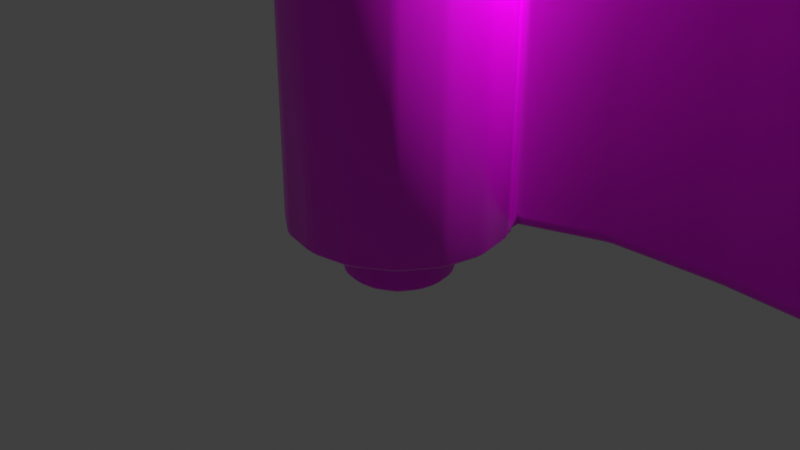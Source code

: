# Source: Scroll.blend  (saved by Blender 2.81.16; exported with 4.5.12 LTS)
import bpy
from mathutils import Matrix  # noqa: F401  (used for matrix-valued properties, if any)

bpy.ops.wm.read_factory_settings(use_empty=True)
scene = bpy.context.scene
scene.name = 'Scene'

# ---- collections
col_collection = bpy.data.collections.new('Collection'); scene.collection.children.link(col_collection)

# ---- images (referenced by path relative to the original .blend; pixels are not part of the script)
import os
ASSET_DIR = os.environ.get("B2B_ASSET_DIR", "")  # directory of the original .blend (textures are referenced by path, not embedded)
HERE = os.path.dirname(os.path.abspath(__file__))  # packed textures are extracted next to this script under _unpacked/

def load_image(name, relpath, width, height, colorspace="sRGB"):
    """Load a texture the original file referenced (path relative to the .blend, or extracted next to this script)."""
    p = next((c for c in (os.path.join(HERE, relpath), os.path.join(ASSET_DIR, relpath)) if relpath and os.path.exists(c)), "")
    if p:
        img = bpy.data.images.load(p, check_existing=True)
        img.name = name
    else:  # same state as the original file: an image datablock whose file is absent (Cycles renders it pink)
        img = bpy.data.images.new(name, width, height)
        img.source = "FILE"
        img.filepath = "//" + (relpath or name)
    img.colorspace_settings.name = colorspace
    return img
img_yellow_makimono_map02_jpg = load_image('Yellow_Makimono_Map02.jpg', 'Yellow_Makimono_Map02.jpg', 1024, 1024, 'sRGB')
img_yellow_makimono_map03_png = load_image('Yellow_Makimono_Map03.png', 'Yellow_Makimono_Map03.png', 1024, 1024, 'sRGB')
img_yellow_makimono_map01_png = load_image('Yellow_Makimono_Map01.png', 'Yellow_Makimono_Map01.png', 1024, 1024, 'sRGB')

# ---- materials (node trees are filled in below, after node groups)
mat_material = bpy.data.materials.new('Material')
mat_material.alpha_threshold = 0.0
mat_material.use_transparent_shadow = False
mat_material.line_color = (0.0, 0.0, 0.0, 1.0)
mat_material_001 = bpy.data.materials.new('Material.001')
mat_material_001.use_transparent_shadow = False
mat_material_002 = bpy.data.materials.new('Material.002')
mat_material_002.use_transparent_shadow = False

# ---- material node trees
mat_material.use_nodes = True; mat_material.node_tree.nodes.clear()
_N = mat_material.node_tree.nodes; _L = mat_material.node_tree.links
n0 = _N.new('ShaderNodeOutputMaterial'); n0.name = 'Material Output'; n0.location = (300, 300)
n1 = _N.new('ShaderNodeBsdfPrincipled'); n1.name = 'Principled BSDF'; n1.location = (10, 300)
n1.distribution = 'GGX'
n1.subsurface_method = 'BURLEY'
n1.inputs[2].default_value = 0.4
n1.inputs[3].default_value = 1.45
n1.inputs[27].default_value = (0.0, 0.0, 0.0, 1.0)
n1.inputs[28].default_value = 1.0
n2 = _N.new('ShaderNodeTexImage'); n2.name = 'Image Texture'; n2.location = (-280, 280)
n2.image = img_yellow_makimono_map02_jpg
_L.new(n1.outputs[0], n0.inputs[0])
_L.new(n2.outputs[0], n1.inputs[0])
n0.is_active_output = True
mat_material_001.use_nodes = True; mat_material_001.node_tree.nodes.clear()
_N = mat_material_001.node_tree.nodes; _L = mat_material_001.node_tree.links
n0 = _N.new('ShaderNodeOutputMaterial'); n0.name = 'Material Output'; n0.location = (300, 300)
n1 = _N.new('ShaderNodeBsdfPrincipled'); n1.name = 'Principled BSDF'; n1.location = (10, 300)
n1.distribution = 'GGX'
n1.subsurface_method = 'BURLEY'
n1.inputs[3].default_value = 1.45
n1.inputs[27].default_value = (0.0, 0.0, 0.0, 1.0)
n1.inputs[28].default_value = 1.0
n2 = _N.new('ShaderNodeTexImage'); n2.name = 'Image Texture'; n2.location = (-280, 280)
n2.image = img_yellow_makimono_map03_png
_L.new(n1.outputs[0], n0.inputs[0])
_L.new(n2.outputs[0], n1.inputs[0])
n0.is_active_output = True
mat_material_002.use_nodes = True; mat_material_002.node_tree.nodes.clear()
_N = mat_material_002.node_tree.nodes; _L = mat_material_002.node_tree.links
n0 = _N.new('ShaderNodeOutputMaterial'); n0.name = 'Material Output'; n0.location = (300, 300)
n1 = _N.new('ShaderNodeBsdfPrincipled'); n1.name = 'Principled BSDF'; n1.location = (10, 300)
n1.distribution = 'GGX'
n1.subsurface_method = 'BURLEY'
n1.inputs[3].default_value = 1.45
n1.inputs[27].default_value = (0.0, 0.0, 0.0, 1.0)
n1.inputs[28].default_value = 1.0
n2 = _N.new('ShaderNodeTexImage'); n2.name = 'Image Texture'; n2.location = (-280, 280)
n2.image = img_yellow_makimono_map01_png
_L.new(n1.outputs[0], n0.inputs[0])
_L.new(n2.outputs[0], n1.inputs[0])
n0.is_active_output = True

# ---- world
world_world = bpy.data.worlds.new('World'); scene.world = world_world
world_world.use_nodes = True; world_world.node_tree.nodes.clear()
_N = world_world.node_tree.nodes; _L = world_world.node_tree.links
n0 = _N.new('ShaderNodeOutputWorld'); n0.name = 'World Output'; n0.location = (300, 300)
n1 = _N.new('ShaderNodeBackground'); n1.name = 'Background'; n1.location = (10, 300)
n1.inputs[0].default_value = (0.05088, 0.05088, 0.05088, 1.0)
_L.new(n1.outputs[0], n0.inputs[0])
n0.is_active_output = True
world_world.color = (0.05088, 0.05088, 0.05088)
world_world.use_sun_shadow = False
world_world.sun_shadow_jitter_overblur = 0.0

# ---- cameras
cam_camera = bpy.data.cameras.new('Camera')
cam_camera.clip_end = 100.0
cam_camera.ortho_scale = 7.314

# ---- lights
light_light = bpy.data.lights.new('Light', 'POINT')
light_light.transmission_factor = 0.0
light_light.energy = 1000.0
light_light.shadow_soft_size = 0.1
light_light.shadow_maximum_resolution = 0.006
light_light.use_absolute_resolution = True

# ---- meshes
me_cube = bpy.data.meshes.new('Cube')
me_cube.from_pydata([(0.786, 0.04605, 0.0), (0.786, -0.04605, 0.0), (0.8799, -0.04605, 0.0), (0.8799, 0.04605, 0.0), (0.6547, 0.5896, 0.0), (0.5896, 0.6547, 0.0), (0.5623, 0.5623, 0.0), (-0.04605, -1.106, 0.0), (-0.04517, -1.154, 0.04605), (0.04517, -1.154, 0.04605), (0.04605, -1.106, 0.0), (0.5896, -0.6547, 0.0), (0.6547, -0.5896, 0.0), (0.5623, -0.5623, 0.0), (-0.04605, 0.786, 0.0), (0.04605, 0.786, 0.0), (0.04605, 0.8799, 0.0), (-0.04605, 0.8799, 0.0), (-0.5896, 0.6547, 0.0), (-0.6547, 0.5896, 0.0), (-0.5623, 0.5623, 0.0), (-0.786, -0.04605, 0.0), (-0.786, 0.04605, 0.0), (-0.8799, 0.04605, 0.0), (-0.8799, -0.04605, 0.0), (-0.6547, -0.5896, 0.0), (-0.5896, -0.6547, 0.0), (-0.5623, -0.5623, 0.0), (0.04605, -0.04605, -0.5452), (0.04605, 0.04605, -0.5452), (-0.04605, 0.04605, -0.5452), (-0.04605, -0.04605, -0.5452), (-0.7386, -0.2844, 0.0), (-0.8305, -0.2942, 0.0), (-0.7953, -0.3793, 0.0), (-0.6742, -0.3948, 0.0), (-0.2844, 0.7386, 0.0), (-0.2942, 0.8305, 0.0), (-0.3793, 0.7953, 0.0), (-0.3948, 0.6742, 0.0), (0.5252, -0.04605, -0.5452), (0.5723, -0.04517, -0.4991), (0.5723, 0.04517, -0.4991), (0.5252, 0.04605, -0.5452), (-0.6742, 0.3948, 0.0), (-0.7953, 0.3793, 0.0), (-0.8305, 0.2942, 0.0), (-0.7386, 0.2844, 0.0), (-0.04605, -0.5252, -0.5452), (-0.04517, -0.5723, -0.4991), (0.04517, -0.5723, -0.4991), (0.04605, -0.5252, -0.5452), (-0.3948, -0.6742, 0.0), (-0.3793, -0.7953, 0.0), (-0.2942, -0.8305, 0.0), (-0.2844, -0.7386, 0.0), (0.6742, -0.3948, 0.0), (0.7953, -0.3793, 0.0), (0.8305, -0.2942, 0.0), (0.7386, -0.2844, 0.0), (-0.5252, -0.04605, -0.5452), (-0.5252, 0.04605, -0.5452), (-0.5723, 0.04517, -0.4991), (-0.5723, -0.04517, -0.4991), (0.2844, -0.7386, 0.0), (0.2942, -0.8305, 0.0), (0.3793, -0.7953, 0.0), (0.3948, -0.6742, 0.0), (0.3948, 0.6742, 0.0), (0.3793, 0.7953, 0.0), (0.2942, 0.8305, 0.0), (0.2844, 0.7386, 0.0), (-0.04605, 0.5252, -0.5452), (0.04605, 0.5252, -0.5452), (0.04517, 0.5723, -0.4991), (-0.04517, 0.5723, -0.4991), (0.7386, 0.2844, 0.0), (0.8305, 0.2942, 0.0), (0.7953, 0.3793, 0.0), (0.6742, 0.3948, 0.0), (0.4366, -0.3727, -0.4991), (0.3778, -0.3778, -0.5452), (0.3727, -0.4366, -0.4991), (-0.4366, -0.3727, -0.4991), (-0.3727, -0.4366, -0.4991), (-0.3778, -0.3778, -0.5452), (-0.3727, 0.4366, -0.4991), (-0.4366, 0.3727, -0.4991), (-0.3778, 0.3778, -0.5452), (0.4366, 0.3727, -0.4991), (0.3727, 0.4366, -0.4991), (0.3778, 0.3778, -0.5452), (0.786, 0.04605, 5.0), (0.8799, 0.04605, 5.0), (0.8799, -0.04605, 5.0), (0.786, -0.04605, 5.0), (0.6547, 0.5896, 5.0), (0.5623, 0.5623, 5.0), (0.5896, 0.6547, 5.0), (-0.04605, -1.106, 5.0), (0.04605, -1.106, 5.0), (0.04517, -1.154, 4.954), (-0.04517, -1.154, 4.954), (0.5896, -0.6547, 5.0), (0.5623, -0.5623, 5.0), (0.6547, -0.5896, 5.0), (-0.04605, 0.786, 5.0), (-0.04605, 0.8799, 5.0), (0.04605, 0.8799, 5.0), (0.04605, 0.786, 5.0), (-0.5896, 0.6547, 5.0), (-0.5623, 0.5623, 5.0), (-0.6547, 0.5896, 5.0), (-0.786, -0.04605, 5.0), (-0.8799, -0.04605, 5.0), (-0.8799, 0.04605, 5.0), (-0.786, 0.04605, 5.0), (-0.6547, -0.5896, 5.0), (-0.5623, -0.5623, 5.0), (-0.5896, -0.6547, 5.0), (0.04605, -0.04605, 5.545), (-0.04605, -0.04605, 5.545), (-0.04605, 0.04605, 5.545), (0.04605, 0.04605, 5.545), (-0.7386, -0.2844, 5.0), (-0.6742, -0.3948, 5.0), (-0.7953, -0.3793, 5.0), (-0.8305, -0.2942, 5.0), (-0.2844, 0.7386, 5.0), (-0.3948, 0.6742, 5.0), (-0.3793, 0.7953, 5.0), (-0.2942, 0.8305, 5.0), (0.5252, -0.04605, 5.545), (0.5252, 0.04605, 5.545), (0.5723, 0.04517, 5.499), (0.5723, -0.04517, 5.499), (-0.6742, 0.3948, 5.0), (-0.7386, 0.2844, 5.0), (-0.8305, 0.2942, 5.0), (-0.7953, 0.3793, 5.0), (-0.04605, -0.5252, 5.545), (0.04605, -0.5252, 5.545), (0.04517, -0.5723, 5.499), (-0.04517, -0.5723, 5.499), (-0.3948, -0.6742, 5.0), (-0.2844, -0.7386, 5.0), (-0.2942, -0.8305, 5.0), (-0.3793, -0.7953, 5.0), (0.6742, -0.3948, 5.0), (0.7386, -0.2844, 5.0), (0.8305, -0.2942, 5.0), (0.7953, -0.3793, 5.0), (-0.5252, -0.04605, 5.545), (-0.5723, -0.04517, 5.499), (-0.5723, 0.04517, 5.499), (-0.5252, 0.04605, 5.545), (0.2844, -0.7386, 5.0), (0.3948, -0.6742, 5.0), (0.3793, -0.7953, 5.0), (0.2942, -0.8305, 5.0), (0.3948, 0.6742, 5.0), (0.2844, 0.7386, 5.0), (0.2942, 0.8305, 5.0), (0.3793, 0.7953, 5.0), (-0.04605, 0.5252, 5.545), (-0.04517, 0.5723, 5.499), (0.04517, 0.5723, 5.499), (0.04605, 0.5252, 5.545), (0.7386, 0.2844, 5.0), (0.6742, 0.3948, 5.0), (0.7953, 0.3793, 5.0), (0.8305, 0.2942, 5.0), (0.4366, -0.3727, 5.499), (0.3727, -0.4366, 5.499), (0.3778, -0.3778, 5.545), (-0.4366, -0.3727, 5.499), (-0.3778, -0.3778, 5.545), (-0.3727, -0.4366, 5.499), (-0.3727, 0.4366, 5.499), (-0.3778, 0.3778, 5.545), (-0.4366, 0.3727, 5.499), (0.4366, 0.3727, 5.499), (0.3778, 0.3778, 5.545), (0.3727, 0.4366, 5.499), (-1.005, -0.466, 0.0), (-1.04, -0.3809, 0.0), (-1.083, -0.3997, 0.04605), (-1.048, -0.4832, 0.04605), (-0.8149, -0.7498, 0.0), (-0.8476, -0.7838, 0.04605), (-0.7838, -0.8476, 0.04605), (-0.7498, -0.8149, 0.0), (-0.466, 1.005, 0.0), (-0.3809, 1.04, 0.0), (-0.3997, 1.083, 0.04605), (-0.4832, 1.048, 0.04605), (-0.7498, 0.8149, 0.0), (-0.7838, 0.8476, 0.04605), (-0.8476, 0.7838, 0.04605), (-0.8149, 0.7498, 0.0), (-1.04, 0.3809, 0.0), (-1.005, 0.466, 0.0), (-1.048, 0.4832, 0.04605), (-1.083, 0.3997, 0.04605), (-1.106, 0.04605, 0.0), (-1.154, 0.04517, 0.04605), (-1.154, -0.04517, 0.04605), (-1.106, -0.04605, 0.0), (-0.3809, -1.04, 0.0), (-0.466, -1.005, 0.0), (-0.4832, -1.048, 0.04605), (-0.3997, -1.083, 0.04605), (0.04605, -0.786, 0.0), (-0.04605, -0.786, 0.0), (-0.04605, -0.8799, 0.0), (0.04605, -0.8799, 0.0), (1.04, -0.3809, 0.0), (1.005, -0.466, 0.0), (1.048, -0.4832, 0.04605), (1.083, -0.3997, 0.04605), (1.106, -0.04605, 0.0), (1.154, -0.04517, 0.04605), (1.154, 0.04517, 0.04605), (1.106, 0.04605, 0.0), (0.466, -1.005, 0.0), (0.3809, -1.04, 0.0), (0.3997, -1.083, 0.04605), (0.4832, -1.048, 0.04605), (0.7498, -0.8149, 0.0), (0.7838, -0.8476, 0.04605), (0.8476, -0.7838, 0.04605), (0.8149, -0.7498, 0.0), (0.6324, 0.9971, 0.1599), (0.5499, 1.007, 0.1387), (0.599, 0.9725, 0.06805), (0.6906, 0.9682, 0.1138), (0.04605, 1.106, 0.0), (0.04517, 1.154, 0.04605), (-0.04517, 1.154, 0.04605), (-0.04605, 1.106, 0.0), (1.172, 0.6116, 0.2256), (1.109, 0.588, 0.2878), (1.193, 0.6236, 0.3177), (0.83, 0.8725, 0.114), (0.7841, 0.8481, 0.06799), (0.8504, 0.7858, 0.06799), (0.8999, 0.7972, 0.114), (-1.005, -0.466, 5.0), (-1.048, -0.4832, 4.954), (-1.083, -0.3997, 4.954), (-1.04, -0.3809, 5.0), (-0.8149, -0.7498, 5.0), (-0.7498, -0.8149, 5.0), (-0.7838, -0.8476, 4.954), (-0.8476, -0.7838, 4.954), (-0.466, 1.005, 5.0), (-0.4832, 1.048, 4.954), (-0.3997, 1.083, 4.954), (-0.3809, 1.04, 5.0), (-0.7498, 0.8149, 5.0), (-0.8149, 0.7498, 5.0), (-0.8476, 0.7838, 4.954), (-0.7838, 0.8476, 4.954), (-1.04, 0.3809, 5.0), (-1.083, 0.3997, 4.954), (-1.048, 0.4832, 4.954), (-1.005, 0.466, 5.0), (-1.106, 0.04605, 5.0), (-1.106, -0.04605, 5.0), (-1.154, -0.04517, 4.954), (-1.154, 0.04517, 4.954), (-0.3809, -1.04, 5.0), (-0.3997, -1.083, 4.954), (-0.4832, -1.048, 4.954), (-0.466, -1.005, 5.0), (0.04605, -0.786, 5.0), (0.04605, -0.8799, 5.0), (-0.04605, -0.8799, 5.0), (-0.04605, -0.786, 5.0), (1.04, -0.3809, 5.0), (1.083, -0.3997, 4.954), (1.048, -0.4832, 4.954), (1.005, -0.466, 5.0), (1.106, -0.04605, 5.0), (1.106, 0.04605, 5.0), (1.154, 0.04517, 4.954), (1.154, -0.04517, 4.954), (0.466, -1.005, 5.0), (0.4832, -1.048, 4.954), (0.3997, -1.083, 4.954), (0.3809, -1.04, 5.0), (0.7498, -0.8149, 5.0), (0.8149, -0.7498, 5.0), (0.8476, -0.7838, 4.954), (0.7838, -0.8476, 4.954), (0.6324, 0.9971, 4.84), (0.6906, 0.9682, 4.886), (0.599, 0.9725, 4.932), (0.5499, 1.007, 4.861), (0.04605, 1.106, 5.0), (-0.04605, 1.106, 5.0), (-0.04517, 1.154, 4.954), (0.04517, 1.154, 4.954), (1.172, 0.6118, 4.77), (1.193, 0.6236, 4.678), (1.109, 0.588, 4.708), (0.83, 0.8725, 4.886), (0.8999, 0.7972, 4.886), (0.8504, 0.7858, 4.932), (0.7841, 0.8481, 4.932), (0.2039, -0.04605, -0.5452), (0.2961, -0.04605, -0.5452), (0.2961, 0.04605, -0.5452), (0.2039, 0.04605, -0.5452), (-0.04605, 0.2039, -0.5452), (0.04605, 0.2039, -0.5452), (0.04605, 0.2961, -0.5452), (-0.04605, 0.2961, -0.5452), (0.04605, -0.2961, -0.5452), (0.04605, -0.2039, -0.5452), (-0.04605, -0.2039, -0.5452), (-0.04605, -0.2961, -0.5452), (-0.2961, 0.04605, -0.5452), (-0.2961, -0.04605, -0.5452), (-0.2039, -0.04605, -0.5452), (-0.2039, 0.04605, -0.5452), (0.4986, -0.1799, -0.5452), (0.4448, -0.2776, -0.5452), (0.5115, -0.2607, -0.4991), (0.546, -0.1773, -0.4991), (0.2776, -0.4448, -0.5452), (0.1799, -0.4986, -0.5452), (0.1773, -0.546, -0.4991), (0.2607, -0.5115, -0.4991), (-0.4986, -0.1799, -0.5452), (-0.546, -0.1773, -0.4991), (-0.5115, -0.2607, -0.4991), (-0.4448, -0.2776, -0.5452), (-0.1799, -0.4986, -0.5452), (-0.2776, -0.4448, -0.5452), (-0.2607, -0.5115, -0.4991), (-0.1773, -0.546, -0.4991), (-0.4448, 0.2776, -0.5452), (-0.5115, 0.2607, -0.4991), (-0.546, 0.1773, -0.4991), (-0.4986, 0.1799, -0.5452), (-0.1799, 0.4986, -0.5452), (-0.1773, 0.546, -0.4991), (-0.2607, 0.5115, -0.4991), (-0.2776, 0.4448, -0.5452), (0.4448, 0.2776, -0.5452), (0.4986, 0.1799, -0.5452), (0.546, 0.1773, -0.4991), (0.5115, 0.2607, -0.4991), (0.2776, 0.4448, -0.5452), (0.2607, 0.5115, -0.4991), (0.1773, 0.546, -0.4991), (0.1799, 0.4986, -0.5452), (0.2039, -0.04605, 5.545), (0.2039, 0.04605, 5.545), (0.2961, 0.04605, 5.545), (0.2961, -0.04605, 5.545), (-0.04605, 0.2039, 5.545), (-0.04605, 0.2961, 5.545), (0.04605, 0.2961, 5.545), (0.04605, 0.2039, 5.545), (0.04605, -0.2961, 5.545), (-0.04605, -0.2961, 5.545), (-0.04605, -0.2039, 5.545), (0.04605, -0.2039, 5.545), (-0.2961, 0.04605, 5.545), (-0.2039, 0.04605, 5.545), (-0.2039, -0.04605, 5.545), (-0.2961, -0.04605, 5.545), (0.4986, -0.1799, 5.545), (0.546, -0.1773, 5.499), (0.5115, -0.2607, 5.499), (0.4448, -0.2776, 5.545), (0.2776, -0.4448, 5.545), (0.2607, -0.5115, 5.499), (0.1773, -0.546, 5.499), (0.1799, -0.4986, 5.545), (-0.4986, -0.1799, 5.545), (-0.4448, -0.2776, 5.545), (-0.5115, -0.2607, 5.499), (-0.546, -0.1773, 5.499), (-0.1799, -0.4986, 5.545), (-0.1773, -0.546, 5.499), (-0.2607, -0.5115, 5.499), (-0.2776, -0.4448, 5.545), (-0.4448, 0.2776, 5.545), (-0.4986, 0.1799, 5.545), (-0.546, 0.1773, 5.499), (-0.5115, 0.2607, 5.499), (-0.1799, 0.4986, 5.545), (-0.2776, 0.4448, 5.545), (-0.2607, 0.5115, 5.499), (-0.1773, 0.546, 5.499), (0.4448, 0.2776, 5.545), (0.5115, 0.2607, 5.499), (0.546, 0.1773, 5.499), (0.4986, 0.1799, 5.545), (0.2776, 0.4448, 5.545), (0.1799, 0.4986, 5.545), (0.1773, 0.546, 5.499), (0.2607, 0.5115, 5.499), (0.2961, 0.1993, 5.545), (0.2039, 0.2039, 5.545), (0.1993, 0.2961, 5.545), (0.2922, 0.2922, 5.545), (-0.1993, -0.2961, 5.545), (-0.2922, -0.2922, 5.545), (-0.2961, -0.1993, 5.545), (-0.2039, -0.2039, 5.545), (0.2922, -0.2922, 5.545), (0.1993, -0.2961, 5.545), (0.2039, -0.2039, 5.545), (0.2961, -0.1993, 5.545), (-0.2039, 0.2039, 5.545), (-0.2961, 0.1993, 5.545), (-0.2922, 0.2922, 5.545), (-0.1993, 0.2961, 5.545), (0.2961, 0.1993, -0.5452), (0.2922, 0.2922, -0.5452), (0.1993, 0.2961, -0.5452), (0.2039, 0.2039, -0.5452), (-0.1993, -0.2961, -0.5452), (-0.2039, -0.2039, -0.5452), (-0.2961, -0.1993, -0.5452), (-0.2922, -0.2922, -0.5452), (0.2922, -0.2922, -0.5452), (0.2961, -0.1993, -0.5452), (0.2039, -0.2039, -0.5452), (0.1993, -0.2961, -0.5452), (-0.2039, 0.2039, -0.5452), (-0.1993, 0.2961, -0.5452), (-0.2922, 0.2922, -0.5452), (-0.2961, 0.1993, -0.5452), (0.5115, -0.2607, -0.01605), (0.5804, -0.2404, 0.0), (0.546, -0.1773, -0.01605), (0.3385, -0.5149, 0.0), (0.4492, -0.4492, 0.0), (0.5149, -0.3385, 0.0), (0.4366, -0.3727, -0.01605), (0.3727, -0.4366, -0.01605), (0.1773, -0.546, -0.01605), (0.2404, -0.5804, 0.0), (0.2607, -0.5115, -0.01605), (-0.04605, -0.6191, 0.0), (0.04605, -0.6191, 0.0), (0.04517, -0.5723, -0.01605), (-0.04517, -0.5723, -0.01605), (-0.5115, -0.2607, -0.01605), (-0.546, -0.1773, -0.01605), (-0.5804, -0.2404, 0.0), (-0.3385, -0.5149, 0.0), (-0.3727, -0.4366, -0.01605), (-0.4366, -0.3727, -0.01605), (-0.5149, -0.3385, 0.0), (-0.4492, -0.4492, 0.0), (-0.2607, -0.5115, -0.01605), (-0.2404, -0.5804, 0.0), (-0.1773, -0.546, -0.01605), (-0.546, 0.1773, -0.01605), (-0.5115, 0.2607, -0.01605), (-0.5804, 0.2404, 0.0), (-0.6191, -0.04605, 0.0), (-0.5723, -0.04517, -0.01605), (-0.5723, 0.04517, -0.01605), (-0.6191, 0.04605, 0.0), (-0.2607, 0.5115, -0.01605), (-0.1773, 0.546, -0.01605), (-0.2404, 0.5804, 0.0), (-0.3385, 0.5149, 0.0), (-0.4492, 0.4492, 0.0), (-0.5149, 0.3385, 0.0), (-0.4366, 0.3727, -0.01605), (-0.3727, 0.4366, -0.01605), (0.546, 0.1773, -0.01605), (0.5804, 0.2404, 0.0), (0.5115, 0.2607, -0.01605), (0.6191, -0.04605, 0.0), (0.6191, 0.04605, 0.0), (0.5723, 0.04517, -0.01605), (0.5723, -0.04517, -0.01605), (0.1773, 0.546, -0.01605), (0.2607, 0.5115, -0.01605), (0.2404, 0.5804, 0.0), (-0.04605, 0.6191, 0.0), (-0.04517, 0.5723, -0.01605), (0.04517, 0.5723, -0.01605), (0.04605, 0.6191, 0.0), (0.5115, -0.2607, 5.016), (0.546, -0.1773, 5.016), (0.5804, -0.2404, 5.0), (0.3385, -0.5149, 5.0), (0.3727, -0.4366, 5.016), (0.4366, -0.3727, 5.016), (0.5149, -0.3385, 5.0), (0.4492, -0.4492, 5.0), (0.1773, -0.546, 5.016), (0.2607, -0.5115, 5.016), (0.2404, -0.5804, 5.0), (-0.04605, -0.6191, 5.0), (-0.04517, -0.5723, 5.016), (0.04517, -0.5723, 5.016), (0.04605, -0.6191, 5.0), (-0.5115, -0.2607, 5.016), (-0.5804, -0.2404, 5.0), (-0.546, -0.1773, 5.016), (-0.3385, -0.5149, 5.0), (-0.4492, -0.4492, 5.0), (-0.5149, -0.3385, 5.0), (-0.4366, -0.3727, 5.016), (-0.3727, -0.4366, 5.016), (-0.2607, -0.5115, 5.016), (-0.1773, -0.546, 5.016), (-0.2404, -0.5804, 5.0), (-0.546, 0.1773, 5.016), (-0.5804, 0.2404, 5.0), (-0.5115, 0.2607, 5.016), (-0.6191, -0.04605, 5.0), (-0.6191, 0.04605, 5.0), (-0.5723, 0.04517, 5.016), (-0.5723, -0.04517, 5.016), (-0.2607, 0.5115, 5.016), (-0.2404, 0.5804, 5.0), (-0.1773, 0.546, 5.016), (-0.3385, 0.5149, 5.0), (-0.3727, 0.4366, 5.016), (-0.4366, 0.3727, 5.016), (-0.5149, 0.3385, 5.0), (-0.4492, 0.4492, 5.0), (0.546, 0.1773, 5.016), (0.5115, 0.2607, 5.016), (0.5804, 0.2404, 5.0), (0.6191, -0.04605, 5.0), (0.5723, -0.04517, 5.016), (0.5723, 0.04517, 5.016), (0.6191, 0.04605, 5.0), (0.1773, 0.546, 5.016), (0.2404, 0.5804, 5.0), (0.2607, 0.5115, 5.016), (-0.04605, 0.6191, 5.0), (0.04605, 0.6191, 5.0), (0.04517, 0.5723, 5.016), (-0.04517, 0.5723, 5.016), (0.3385, 0.5149, 0.0), (0.3727, 0.4366, -0.01605), (0.4366, 0.3727, -0.01605), (0.5149, 0.3385, 0.0), (0.4492, 0.4492, 0.0), (0.3385, 0.5149, 5.0), (0.4492, 0.4492, 5.0), (0.5149, 0.3385, 5.0), (0.4366, 0.3727, 5.016), (0.3727, 0.4366, 5.016), (4.661, 0.8126, 0.2227), (4.635, 0.8182, 0.3153), (4.726, 0.7988, 0.2872), (4.833, 0.8483, 0.1072), (4.88, 0.8335, 0.1526), (4.906, 0.9161, 0.1526), (4.859, 0.937, 0.1072), (4.856, 0.9953, 0.107), (4.903, 0.9815, 0.1529), (4.858, 1.044, 0.1532), (4.726, 0.7988, 4.713), (4.635, 0.8182, 4.685), (4.661, 0.8126, 4.777), (4.833, 0.8483, 4.893), (4.859, 0.937, 4.893), (4.906, 0.9161, 4.847), (4.88, 0.8335, 4.847), (4.856, 0.9953, 4.893), (4.858, 1.044, 4.847), (4.903, 0.9815, 4.847), (3.12, 0.9545, 0.3207), (3.12, 0.9545, 0.2286), (3.028, 0.9541, 0.2287), (3.028, 0.9541, 0.3208), (3.072, 1.129, 0.1145), (3.026, 1.225, 0.1136), (2.876, 1.219, 0.1137), (2.976, 1.132, 0.1145), (2.715, 1.356, 0.1585), (2.747, 1.312, 0.1128), (2.912, 1.307, 0.1128), (2.807, 1.357, 0.1585), (2.807, 1.357, 4.842), (2.912, 1.307, 4.887), (2.747, 1.312, 4.887), (2.715, 1.356, 4.841), (2.976, 1.132, 4.886), (2.876, 1.219, 4.886), (3.026, 1.225, 4.886), (3.072, 1.129, 4.885), (3.028, 0.9541, 4.679), (3.028, 0.9541, 4.771), (3.12, 0.9545, 4.771), (3.12, 0.9545, 4.679), (4.253, 0.8933, 0.322), (4.344, 0.8811, 0.3211), (4.343, 0.8812, 0.229), (4.252, 0.8934, 0.2299), (4.223, 1.288, 0.1551), (4.134, 1.306, 0.1554), (4.155, 1.259, 0.1104), (4.3, 1.209, 0.1104), (4.367, 1.019, 4.886), (4.277, 1.038, 4.885), (4.24, 1.134, 4.887), (4.361, 1.119, 4.888), (4.277, 1.038, 0.1149), (4.367, 1.019, 0.1143), (4.361, 1.119, 0.1117), (4.24, 1.134, 0.113), (4.134, 1.306, 4.845), (4.223, 1.288, 4.845), (4.3, 1.209, 4.89), (4.155, 1.259, 4.89), (4.344, 0.8811, 4.679), (4.253, 0.8933, 4.678), (4.252, 0.8934, 4.77), (4.343, 0.8812, 4.771), (1.691, 1.129, 0.1133), (1.784, 1.061, 0.1153), (1.881, 1.074, 0.1154), (1.818, 1.162, 0.1131), (1.493, 1.24, 4.889), (1.455, 1.276, 4.844), (1.544, 1.293, 4.844), (1.658, 1.253, 4.889), (1.971, 0.8877, 4.675), (1.881, 0.8694, 4.675), (1.881, 0.8694, 4.767), (1.971, 0.8878, 4.767), (1.881, 0.8694, 0.3247), (1.971, 0.8877, 0.325), (1.971, 0.8878, 0.2329), (1.881, 0.8694, 0.2326), (1.658, 1.253, 0.1112), (1.544, 1.293, 0.1562), (1.455, 1.276, 0.1563), (1.493, 1.24, 0.111), (1.818, 1.162, 4.887), (1.881, 1.074, 4.885), (1.784, 1.061, 4.885), (1.691, 1.129, 4.887), (1.023, 0.5398, 0.04496), (1.005, 0.466, 0.0), (1.04, 0.3809, 0.0), (1.083, 0.3997, 0.04605), (1.058, 0.4879, 0.1112), (0.8476, 0.7838, 0.04605), (0.7838, 0.8476, 0.04605), (0.7498, 0.8149, 0.0), (0.8149, 0.7498, 0.0), (0.3809, 1.04, 0.0), (0.466, 1.005, 0.0), (0.5718, 0.991, 0.04603), (0.4837, 1.049, 0.08617), (0.3997, 1.083, 0.04605), (1.023, 0.5398, 4.955), (1.058, 0.4879, 4.889), (1.083, 0.3997, 4.954), (1.04, 0.3809, 5.0), (1.005, 0.466, 5.0), (0.8476, 0.7838, 4.954), (0.8149, 0.7498, 5.0), (0.7498, 0.8149, 5.0), (0.7838, 0.8476, 4.954), (0.3809, 1.04, 5.0), (0.3997, 1.083, 4.954), (0.4837, 1.049, 4.914), (0.5718, 0.991, 4.954), (0.466, 1.005, 5.0), (4.343, 0.8813, 0.1628), (4.351, 0.9268, 0.1159), (4.259, 0.9393, 0.1167), (4.252, 0.8935, 0.1636), (4.726, 0.7987, 0.1552), (4.79, 0.7848, 0.2197), (4.863, 0.8117, 0.1527), (4.816, 0.8263, 0.1077), (4.816, 0.8263, 4.892), (4.863, 0.8117, 4.847), (4.79, 0.7848, 4.78), (4.726, 0.7987, 4.845), (1.882, 0.8689, 4.834), (1.861, 0.9101, 4.881), (1.952, 0.9329, 4.881), (1.971, 0.8879, 4.833), (1.122, 0.5884, 4.839), (1.075, 0.5716, 4.755), (1.05, 0.5084, 4.867), (1.011, 0.5594, 4.93), (1.049, 0.6064, 4.886), (1.971, 0.8879, 0.1666), (1.952, 0.9329, 0.1193), (1.861, 0.9101, 0.1192), (1.882, 0.8689, 0.1665), (3.028, 0.9541, 0.1624), (3.12, 0.9545, 0.1623), (3.109, 1.001, 0.1158), (3.014, 0.9993, 0.116), (4.252, 0.8935, 4.836), (4.259, 0.9393, 4.883), (4.351, 0.9268, 4.884), (4.343, 0.8813, 4.837), (3.12, 0.9545, 4.838), (3.028, 0.9541, 4.838), (3.014, 0.9993, 4.884), (3.109, 1.001, 4.884), (1.124, 0.5891, 0.1606), (1.049, 0.6064, 0.1144), (1.011, 0.5594, 0.06986), (1.05, 0.5084, 0.1331), (1.075, 0.5716, 0.2423)], [], [(77, 652, 223, 3), (311, 40, 326, 431), (345, 437, 322, 61), (57, 217, 231, 12), (346, 72, 317, 435), (82, 445, 448, 333), (2, 220, 216, 58), (53, 209, 191, 26), (33, 185, 207, 24), (456, 462, 449, 213, 55), (23, 204, 200, 46), (45, 201, 199, 19), (37, 193, 239, 17), (41, 485, 440, 329), (16, 236, 659, 70), (69, 660, 657, 5), (170, 668, 670, 96), (361, 417, 374, 132), (391, 155, 370, 419), (105, 292, 282, 151), (394, 421, 363, 164), (379, 502, 497, 173), (93, 284, 667, 171), (119, 252, 274, 147), (126, 247, 251, 117), (387, 517, 505, 143), (114, 268, 250, 127), (112, 260, 266, 139), (130, 255, 259, 110), (134, 539, 534, 400), (107, 300, 258, 131), (98, 671, 677, 163), (235, 645, 626, 243), (229, 294, 288, 227), (194, 257, 301, 238), (240, 715, 702, 641), (197, 262, 256, 195), (221, 286, 280, 219), (653, 666, 285, 222), (570, 689, 710, 625), (210, 273, 253, 190), (65, 225, 10, 215), (11, 228, 224, 66), (202, 265, 261, 198), (218, 281, 293, 230), (619, 576, 567, 606), (186, 249, 269, 206), (205, 270, 264, 203), (35, 460, 52, 27), (20, 39, 475, 44), (21, 467, 455, 459, 32), (8, 102, 272, 211), (551, 76, 0, 483, 480), (442, 56, 13, 67), (36, 14, 489, 473, 474), (68, 6, 79, 552), (25, 188, 184, 34), (18, 196, 192, 38), (47, 476, 466, 470, 22), (28, 310, 432, 319), (15, 71, 548, 488, 492), (226, 289, 101, 9), (214, 7, 208, 54), (4, 658, 651, 78), (125, 118, 144, 512), (111, 136, 533, 129), (113, 124, 513, 509, 522), (276, 100, 290, 159), (555, 536, 540, 92, 168), (500, 157, 104, 148), (128, 529, 527, 544, 106), (160, 554, 169, 97), (138, 263, 267, 115), (162, 673, 299, 108), (137, 116, 523, 520, 532), (120, 369, 416, 358), (109, 545, 542, 553, 161), (158, 287, 291, 103), (146, 271, 99, 277), (150, 279, 283, 94), (372, 413, 368, 121), (165, 547, 528, 397), (183, 557, 543, 405), (177, 515, 516, 388), (507, 275, 156, 496, 503), (418, 371, 122, 362), (142, 506, 501, 380), (365, 123, 359, 407), (375, 494, 538, 135), (153, 525, 510, 385), (180, 531, 521, 393), (167, 364, 408, 403), (355, 487, 549, 90), (74, 491, 486, 356), (434, 314, 30, 325), (315, 425, 313, 29), (335, 454, 468, 63), (340, 461, 457, 84), (422, 351, 43, 312), (324, 31, 320, 427), (49, 452, 463, 341), (347, 472, 490, 75), (343, 465, 477, 87), (62, 469, 464, 344), (430, 327, 81, 330), (426, 321, 48, 338), (337, 429, 339, 85), (86, 478, 471, 348), (60, 323, 428, 334), (88, 349, 436, 342), (318, 433, 331, 51), (328, 438, 444, 80), (414, 378, 174, 377), (410, 386, 140, 367), (383, 176, 389, 411), (396, 526, 530, 178), (152, 382, 412, 373), (179, 390, 420, 395), (366, 141, 381, 415), (172, 498, 493, 376), (352, 479, 484, 42), (83, 458, 453, 336), (450, 447, 441, 64, 212), (332, 446, 451, 50), (89, 550, 481, 353), (73, 357, 424, 316), (354, 91, 350, 423), (537, 495, 499, 149, 95), (406, 360, 133, 401), (384, 508, 514, 175), (392, 519, 524, 154), (511, 145, 278, 504, 518), (399, 535, 556, 181), (404, 541, 546, 166), (402, 409, 398, 182), (189, 254, 248, 187), (609, 565, 564, 616), (615, 561, 685, 679), (613, 572, 575, 620), (566, 577, 573, 563), (560, 683, 688, 568), (578, 602, 623, 601), (692, 713, 594, 647), (579, 704, 681, 605), (632, 593, 586, 643), (714, 708, 611, 597), (588, 608, 617, 583), (590, 618, 607, 589), (646, 595, 592, 633), (639, 581, 598, 634), (642, 587, 584, 629), (624, 707, 711, 600), (628, 585, 706, 700), (596, 612, 621, 591), (237, 302, 674, 663), (717, 650, 655, 245), (308, 669, 664, 697), (233, 662, 675, 298), (305, 695, 719, 241), (297, 676, 672, 309), (306, 649, 630, 296), (295, 631, 644, 232), (604, 678, 682, 558), (636, 690, 694, 303), (244, 656, 661, 234), (603, 559, 569, 622), (562, 574, 687, 684), (698, 691, 648, 307), (582, 614, 680, 705), (599, 712, 693, 637), (640, 699, 703, 580), (709, 686, 571, 610), (696, 665, 654, 718), (242, 638, 635, 304), (246, 627, 701, 716), (0, 3, 2, 1), (4, 6, 5), (7, 10, 9, 8), (11, 13, 12), (14, 17, 16, 15), (18, 20, 19), (21, 24, 23, 22), (25, 27, 26), (28, 31, 30, 29), (32, 35, 34, 33), (36, 39, 38, 37), (40, 43, 42, 41), (44, 47, 46, 45), (48, 51, 50, 49), (52, 55, 54, 53), (56, 59, 58, 57), (60, 63, 62, 61), (64, 67, 66, 65), (68, 71, 70, 69), (72, 75, 74, 73), (76, 79, 78, 77), (80, 82, 81), (83, 85, 84), (86, 88, 87), (89, 91, 90), (92, 95, 94, 93), (96, 98, 97), (99, 102, 101, 100), (103, 105, 104), (106, 109, 108, 107), (110, 112, 111), (113, 116, 115, 114), (117, 119, 118), (120, 123, 122, 121), (124, 127, 126, 125), (128, 131, 130, 129), (132, 135, 134, 133), (136, 139, 138, 137), (140, 143, 142, 141), (144, 147, 146, 145), (148, 151, 150, 149), (152, 155, 154, 153), (156, 159, 158, 157), (160, 163, 162, 161), (164, 167, 166, 165), (168, 171, 170, 169), (172, 174, 173), (175, 177, 176), (178, 180, 179), (181, 183, 182), (184, 187, 186, 185), (188, 191, 190, 189), (192, 195, 194, 193), (196, 199, 198, 197), (200, 203, 202, 201), (204, 207, 206, 205), (208, 211, 210, 209), (212, 215, 214, 213), (216, 219, 218, 217), (220, 223, 222, 221), (224, 227, 226, 225), (228, 231, 230, 229), (232, 235, 234, 233), (236, 239, 238, 237), (240, 242, 241), (243, 246, 245, 244), (247, 250, 249, 248), (251, 254, 253, 252), (255, 258, 257, 256), (259, 262, 261, 260), (263, 266, 265, 264), (267, 270, 269, 268), (271, 274, 273, 272), (275, 278, 277, 276), (279, 282, 281, 280), (283, 286, 285, 284), (287, 290, 289, 288), (291, 294, 293, 292), (295, 298, 297, 296), (299, 302, 301, 300), (303, 305, 304), (306, 309, 308, 307), (310, 313, 312, 311), (314, 317, 316, 315), (318, 321, 320, 319), (322, 325, 324, 323), (326, 329, 328, 327), (330, 333, 332, 331), (334, 337, 336, 335), (338, 341, 340, 339), (342, 345, 344, 343), (346, 349, 348, 347), (350, 353, 352, 351), (354, 357, 356, 355), (358, 361, 360, 359), (362, 365, 364, 363), (366, 369, 368, 367), (370, 373, 372, 371), (374, 377, 376, 375), (378, 381, 380, 379), (382, 385, 384, 383), (386, 389, 388, 387), (390, 393, 392, 391), (394, 397, 396, 395), (398, 401, 400, 399), (402, 405, 404, 403), (406, 409, 408, 407), (410, 413, 412, 411), (414, 417, 416, 415), (418, 421, 420, 419), (422, 425, 424, 423), (426, 429, 428, 427), (430, 433, 432, 431), (434, 437, 436, 435), (438, 440, 439), (441, 445, 444, 443, 442), (446, 448, 447), (449, 452, 451, 450), (453, 455, 454), (456, 460, 459, 458, 457), (461, 463, 462), (464, 466, 465), (467, 470, 469, 468), (471, 473, 472), (474, 478, 477, 476, 475), (479, 481, 480), (482, 485, 484, 483), (486, 488, 487), (489, 492, 491, 490), (493, 495, 494), (496, 500, 499, 498, 497), (501, 503, 502), (504, 507, 506, 505), (508, 510, 509), (511, 515, 514, 513, 512), (516, 518, 517), (519, 521, 520), (522, 525, 524, 523), (526, 528, 527), (529, 533, 532, 531, 530), (534, 536, 535), (537, 540, 539, 538), (541, 543, 542), (544, 547, 546, 545), (548, 552, 551, 550, 549), (553, 557, 556, 555, 554), (558, 560, 559), (561, 564, 563, 562), (565, 567, 566), (568, 570, 569), (571, 574, 573, 572), (575, 577, 576), (578, 581, 580, 579), (582, 585, 584, 583), (586, 589, 588, 587), (590, 593, 592, 591), (594, 597, 596, 595), (598, 601, 600, 599), (602, 605, 604, 603), (606, 609, 608, 607), (610, 613, 612, 611), (614, 617, 616, 615), (618, 621, 620, 619), (622, 625, 624, 623), (626, 629, 628, 627), (630, 633, 632, 631), (634, 637, 636, 635), (638, 641, 640, 639), (642, 645, 644, 643), (646, 649, 648, 647), (650, 654, 653, 652, 651), (655, 658, 657, 656), (659, 663, 662, 661, 660), (664, 668, 667, 666, 665), (669, 672, 671, 670), (673, 677, 676, 675, 674), (678, 681, 680, 679), (682, 685, 684, 683), (686, 689, 688, 687), (690, 693, 692, 691), (694, 698, 697, 696, 695), (699, 702, 701, 700), (703, 706, 705, 704), (707, 710, 709, 708), (711, 714, 713, 712), (715, 719, 718, 717, 716), (187, 184, 188, 189), (195, 192, 196, 197), (313, 310, 28, 29), (203, 200, 204, 205), (449, 450, 212, 213), (211, 208, 7, 8), (219, 216, 220, 221), (470, 467, 21, 22), (227, 224, 228, 229), (663, 659, 236, 237), (314, 315, 29, 30), (650, 651, 658, 655), (206, 207, 185, 186), (238, 239, 193, 194), (0, 1, 482, 483), (198, 199, 201, 202), (321, 318, 51, 48), (190, 191, 209, 210), (230, 231, 217, 218), (322, 323, 60, 61), (9, 10, 225, 226), (656, 657, 660, 661), (14, 15, 492, 489), (222, 223, 652, 653), (441, 442, 67, 64), (438, 439, 443, 444), (446, 447, 450, 451), (59, 56, 442, 443), (460, 456, 55, 52), (455, 453, 458, 459), (459, 460, 35, 32), (461, 462, 456, 457), (466, 464, 469, 470), (39, 36, 474, 475), (475, 476, 47, 44), (473, 471, 478, 474), (479, 480, 483, 484), (71, 68, 552, 548), (488, 486, 491, 492), (79, 76, 551, 552), (247, 248, 254, 251), (255, 256, 262, 259), (358, 359, 123, 120), (263, 264, 270, 267), (507, 504, 278, 275), (271, 272, 102, 99), (279, 280, 286, 283), (522, 523, 116, 113), (287, 288, 294, 291), (673, 674, 302, 299), (365, 362, 122, 123), (668, 664, 669, 670), (268, 269, 249, 250), (300, 301, 257, 258), (95, 92, 540, 537), (260, 261, 265, 266), (366, 367, 140, 141), (252, 253, 273, 274), (292, 293, 281, 282), (373, 370, 155, 152), (100, 101, 289, 290), (671, 672, 676, 677), (109, 106, 544, 545), (284, 285, 666, 667), (500, 496, 156, 157), (495, 493, 498, 499), (503, 501, 506, 507), (148, 149, 499, 500), (511, 512, 144, 145), (508, 509, 513, 514), (512, 513, 124, 125), (518, 516, 515, 511), (519, 520, 523, 524), (128, 129, 533, 529), (532, 533, 136, 137), (526, 527, 529, 530), (536, 534, 539, 540), (160, 161, 553, 554), (541, 542, 545, 546), (168, 169, 554, 555), (226, 227, 288, 289), (293, 294, 229, 230), (221, 222, 285, 286), (665, 666, 653, 654), (194, 195, 256, 257), (261, 262, 197, 198), (662, 663, 674, 675), (301, 302, 237, 238), (189, 190, 253, 254), (272, 273, 210, 211), (202, 203, 264, 265), (269, 270, 205, 206), (280, 281, 218, 219), (678, 679, 685, 682), (248, 249, 186, 187), (101, 102, 8, 9), (34, 35, 27, 25), (38, 39, 20, 18), (46, 47, 22, 23), (54, 55, 213, 214), (58, 59, 1, 2), (66, 67, 13, 11), (70, 71, 15, 16), (78, 79, 6, 4), (24, 21, 32, 33), (17, 14, 36, 37), (19, 20, 44, 45), (26, 27, 52, 53), (12, 13, 56, 57), (215, 212, 64, 65), (5, 6, 68, 69), (3, 0, 76, 77), (125, 126, 117, 118), (129, 130, 110, 111), (137, 138, 115, 116), (145, 146, 277, 278), (149, 150, 94, 95), (157, 158, 103, 104), (161, 162, 108, 109), (169, 170, 96, 97), (113, 114, 127, 124), (106, 107, 131, 128), (111, 112, 139, 136), (118, 119, 147, 144), (104, 105, 151, 148), (275, 276, 159, 156), (97, 98, 163, 160), (92, 93, 171, 168), (191, 188, 25, 26), (33, 34, 184, 185), (199, 196, 18, 19), (37, 38, 192, 193), (207, 204, 23, 24), (45, 46, 200, 201), (10, 7, 214, 215), (53, 54, 208, 209), (223, 220, 2, 3), (57, 58, 216, 217), (231, 228, 11, 12), (65, 66, 224, 225), (239, 236, 16, 17), (69, 70, 659, 660), (657, 658, 4, 5), (77, 78, 651, 652), (250, 247, 126, 127), (119, 117, 251, 252), (258, 255, 130, 131), (112, 110, 259, 260), (266, 263, 138, 139), (114, 115, 267, 268), (274, 271, 146, 147), (276, 277, 99, 100), (282, 279, 150, 151), (93, 94, 283, 284), (290, 287, 158, 159), (105, 103, 291, 292), (677, 673, 162, 163), (107, 108, 299, 300), (667, 668, 170, 171), (98, 96, 670, 671), (43, 40, 311, 312), (72, 73, 316, 317), (31, 28, 319, 320), (30, 31, 324, 325), (485, 482, 439, 440), (445, 441, 447, 448), (467, 468, 454, 455), (452, 449, 462, 463), (476, 477, 465, 466), (489, 490, 472, 473), (550, 551, 480, 481), (548, 549, 487, 488), (132, 133, 360, 361), (167, 164, 363, 364), (120, 121, 368, 369), (121, 122, 371, 372), (537, 538, 494, 495), (496, 497, 502, 503), (525, 522, 509, 510), (504, 505, 517, 518), (531, 532, 520, 521), (547, 544, 527, 528), (555, 556, 535, 536), (557, 553, 542, 543), (406, 407, 359, 360), (402, 403, 408, 409), (407, 408, 364, 365), (401, 398, 409, 406), (410, 411, 389, 386), (372, 373, 412, 413), (411, 412, 382, 383), (367, 368, 413, 410), (414, 415, 381, 378), (361, 358, 416, 417), (415, 416, 369, 366), (377, 374, 417, 414), (418, 419, 370, 371), (394, 395, 420, 421), (419, 420, 390, 391), (362, 363, 421, 418), (422, 423, 350, 351), (315, 316, 424, 425), (423, 424, 357, 354), (312, 313, 425, 422), (426, 427, 320, 321), (337, 334, 428, 429), (427, 428, 323, 324), (338, 339, 429, 426), (430, 431, 326, 327), (318, 319, 432, 433), (431, 432, 310, 311), (330, 331, 433, 430), (434, 435, 317, 314), (345, 342, 436, 437), (435, 436, 349, 346), (325, 322, 437, 434), (327, 328, 80, 81), (331, 332, 50, 51), (336, 337, 85, 83), (339, 340, 84, 85), (344, 345, 61, 62), (348, 349, 88, 86), (351, 352, 42, 43), (356, 357, 73, 74), (376, 377, 174, 172), (380, 381, 141, 142), (383, 384, 175, 176), (388, 389, 176, 177), (391, 392, 154, 155), (395, 396, 178, 179), (400, 401, 133, 134), (403, 404, 166, 167), (40, 41, 329, 326), (81, 82, 333, 330), (63, 60, 334, 335), (48, 49, 341, 338), (87, 88, 342, 343), (75, 72, 346, 347), (91, 89, 353, 350), (90, 91, 354, 355), (135, 132, 374, 375), (173, 174, 378, 379), (152, 153, 385, 382), (143, 140, 386, 387), (179, 180, 393, 390), (164, 165, 397, 394), (181, 182, 398, 399), (182, 183, 405, 402), (440, 438, 328, 329), (82, 80, 444, 445), (448, 446, 332, 333), (49, 50, 451, 452), (457, 458, 83, 84), (335, 336, 453, 454), (463, 461, 340, 341), (468, 469, 62, 63), (343, 344, 464, 465), (477, 478, 86, 87), (347, 348, 471, 472), (481, 479, 352, 353), (41, 42, 484, 485), (490, 491, 74, 75), (355, 356, 486, 487), (497, 498, 172, 173), (375, 376, 493, 494), (505, 506, 142, 143), (379, 380, 501, 502), (510, 508, 384, 385), (177, 175, 514, 515), (387, 388, 516, 517), (521, 519, 392, 393), (153, 154, 524, 525), (528, 526, 396, 397), (180, 178, 530, 531), (538, 539, 134, 135), (399, 400, 534, 535), (543, 541, 404, 405), (165, 166, 546, 547), (549, 550, 89, 90), (183, 181, 556, 557), (684, 685, 561, 562), (563, 564, 565, 566), (686, 687, 574, 571), (572, 573, 577, 575), (687, 688, 683, 684), (566, 567, 576, 577), (573, 574, 562, 563), (626, 627, 246, 243), (609, 606, 567, 565), (630, 631, 295, 296), (613, 610, 571, 572), (690, 691, 698, 694), (699, 700, 706, 703), (617, 614, 582, 583), (642, 643, 586, 587), (621, 618, 590, 591), (646, 647, 594, 595), (707, 708, 714, 711), (591, 592, 595, 596), (601, 598, 581, 578), (583, 584, 587, 588), (597, 594, 713, 714), (705, 706, 585, 582), (589, 586, 593, 590), (704, 705, 680, 681), (588, 589, 607, 608), (596, 597, 611, 612), (564, 561, 615, 616), (575, 576, 619, 620), (689, 686, 709, 710), (620, 621, 612, 613), (622, 623, 602, 603), (616, 617, 608, 609), (610, 611, 708, 709), (679, 680, 614, 615), (606, 607, 618, 619), (584, 585, 628, 629), (592, 593, 632, 633), (712, 713, 692, 693), (715, 716, 701, 702), (235, 232, 644, 645), (306, 307, 648, 649), (643, 644, 631, 632), (700, 701, 627, 628), (647, 648, 691, 692), (629, 626, 645, 642), (634, 635, 638, 639), (633, 630, 649, 646), (716, 717, 245, 246), (243, 244, 234, 235), (697, 698, 307, 308), (309, 306, 296, 297), (695, 696, 718, 719), (232, 233, 298, 295), (654, 650, 717, 718), (244, 245, 655, 656), (233, 234, 661, 662), (672, 669, 308, 309), (696, 697, 664, 665), (675, 676, 297, 298), (603, 604, 558, 559), (568, 569, 559, 560), (635, 636, 303, 304), (639, 640, 580, 581), (623, 624, 600, 601), (578, 579, 605, 602), (569, 570, 625, 622), (598, 599, 637, 634), (242, 240, 641, 638), (304, 305, 241, 242), (681, 678, 604, 605), (560, 558, 682, 683), (570, 568, 688, 689), (693, 690, 636, 637), (305, 303, 694, 695), (702, 699, 640, 641), (579, 580, 703, 704), (710, 707, 624, 625), (599, 600, 711, 712), (719, 715, 240, 241), (482, 1, 59, 443, 439)])
me_cube.polygons.foreach_set('use_smooth', [True] * 722)
me_cube.polygons.foreach_set('material_index', [0, 1, 1, 0, 1, 1, 0, 0, 0, 0, 0, 0, 0, 1, 0, 0, 0, 1, 1, 0, 1, 1, 0, 0, 0, 1, 0, 0, 0, 1, 0, 0, 0, 0, 0, 0, 0, 0, 0, 0, 0, 0, 0, 0, 0, 0, 0, 0, 0, 0, 0, 0, 0, 0, 0, 0, 0, 0, 0, 1, 0, 0, 0, 0, 0, 0, 0, 0, 0, 0, 0, 0, 0, 0, 0, 1, 0, 0, 0, 0, 1, 1, 1, 1, 0, 1, 1, 1, 1, 1, 1, 1, 1, 1, 1, 1, 1, 1, 1, 1, 1, 1, 1, 1, 1, 1, 1, 1, 1, 1, 1, 1, 1, 1, 1, 1, 1, 1, 1, 1, 1, 1, 0, 1, 1, 1, 1, 0, 1, 1, 1, 0, 1, 1, 1, 0, 0, 0, 0, 0, 0, 2, 0, 0, 0, 0, 0, 0, 0, 2, 0, 0, 0, 0, 0, 0, 0, 0, 0, 0, 0, 0, 0, 0, 0, 2, 0, 0, 0, 0, 0, 0, 0, 2, 0, 0, 0, 0, 0, 0, 0, 0, 0, 1, 0, 0, 1, 0, 1, 0, 0, 1, 0, 0, 1, 0, 1, 1, 1, 1, 0, 0, 0, 0, 0, 0, 0, 0, 1, 0, 0, 1, 0, 1, 0, 0, 1, 0, 0, 1, 0, 1, 1, 1, 1, 0, 0, 0, 0, 0, 0, 0, 0, 0, 0, 0, 0, 0, 0, 0, 0, 0, 0, 0, 0, 0, 0, 0, 0, 0, 0, 0, 0, 0, 0, 0, 0, 1, 1, 1, 1, 1, 1, 1, 1, 1, 1, 1, 1, 1, 1, 1, 1, 1, 1, 1, 1, 1, 1, 1, 1, 1, 1, 1, 1, 1, 1, 1, 1, 0, 0, 0, 0, 0, 0, 0, 0, 0, 0, 0, 0, 0, 0, 0, 0, 0, 0, 0, 0, 0, 0, 0, 0, 0, 0, 0, 0, 0, 0, 0, 0, 0, 0, 0, 0, 0, 0, 0, 0, 0, 0, 0, 0, 0, 0, 0, 0, 0, 0, 0, 0, 0, 0, 0, 0, 0, 0, 0, 0, 0, 0, 0, 0, 0, 0, 0, 0, 0, 0, 0, 0, 0, 0, 1, 0, 0, 0, 0, 0, 0, 0, 1, 0, 0, 0, 0, 0, 1, 0, 0, 1, 0, 0, 0, 0, 0, 0, 0, 0, 0, 0, 0, 0, 0, 0, 0, 0, 0, 0, 0, 0, 0, 0, 1, 0, 0, 0, 0, 0, 0, 0, 1, 0, 0, 0, 0, 0, 1, 0, 0, 1, 0, 0, 0, 0, 0, 0, 0, 0, 0, 0, 0, 0, 0, 0, 0, 0, 0, 0, 0, 0, 0, 0, 0, 0, 0, 0, 0, 0, 0, 0, 0, 0, 0, 0, 0, 0, 0, 0, 0, 0, 0, 0, 0, 0, 0, 0, 0, 0, 0, 0, 0, 0, 0, 0, 0, 0, 0, 0, 0, 0, 0, 0, 0, 0, 0, 0, 0, 0, 0, 0, 0, 0, 0, 0, 0, 0, 0, 0, 0, 0, 0, 0, 0, 0, 0, 0, 0, 0, 0, 0, 0, 0, 0, 0, 0, 0, 0, 0, 0, 0, 1, 1, 1, 1, 0, 0, 0, 0, 0, 0, 0, 0, 1, 1, 1, 1, 0, 0, 0, 0, 0, 0, 0, 0, 1, 1, 1, 1, 1, 1, 1, 1, 1, 1, 1, 1, 1, 1, 1, 1, 1, 1, 1, 1, 1, 1, 1, 1, 1, 1, 1, 1, 1, 1, 1, 1, 1, 1, 1, 1, 1, 1, 1, 1, 1, 1, 1, 1, 1, 1, 1, 1, 1, 1, 1, 1, 1, 1, 1, 1, 1, 1, 1, 1, 1, 1, 1, 1, 1, 1, 1, 1, 1, 1, 1, 1, 1, 1, 1, 1, 1, 1, 1, 1, 1, 1, 1, 1, 1, 1, 1, 1, 1, 1, 1, 1, 1, 1, 1, 1, 0, 0, 0, 0, 0, 0, 0, 0, 0, 0, 0, 0, 0, 0, 0, 0, 0, 0, 0, 2, 0, 0, 0, 0, 0, 0, 0, 0, 0, 0, 0, 2, 0, 0, 0, 0, 0, 0, 0, 0, 0, 0, 0, 0, 0, 0, 2, 0, 0, 0, 0, 0, 0, 0, 0, 0, 0, 0, 0, 0, 0, 0, 0, 0, 0, 0, 0, 0, 0, 0, 0, 0, 0, 0, 0, 0, 0, 0, 0, 0, 0])
_uv = me_cube.uv_layers.new(name='UVMap')
_uv.uv.foreach_set('vector', [0.9297, 4.601, 1.957, 5.798, 2.24, 2.864, 1.392, 3.442, -0.2196, 0.4484, -0.7554, 0.3282, -0.7642, 0.6525, -0.3013, 0.8076, 1.762, 0.3437, 1.299, 0.1888, 1.218, 0.548, 1.755, 0.6682, 1.184, 2.859, 1.331, 2.551, 1.101, 2.535, 1.052, 2.772, 1.184, -0.5728, 0.8884, -0.7073, 0.7649, -0.1712, 1.124, -0.0893, -0.643, 1.356, -2.309, 2.567, -1.711, 3.167, -0.4216, 1.594, 1.404, 3.216, 1.909, 2.696, 1.416, 2.519, 1.243, 2.901, 0.8348, 2.541, 0.8821, 2.462, 0.8381, 2.389, 0.807, 2.465, 0.7393, 2.306, 0.8095, 2.213, 0.7333, 2.103, 0.6779, 2.203, 0.7659, 2.632, 0.7899, 2.678, 0.8151, 2.761, 0.8541, 2.673, 0.8236, 2.597, 0.6545, 2.161, 0.7299, 2.043, 0.62, 1.921, 0.5619, 2.052, 0.5236, 2.013, 0.598, 1.853, 0.4376, 1.719, 0.3843, 1.904, 0.02195, 1.738, 0.06287, 1.415, -0.3121, 1.247, -0.2908, 1.702, -0.9143, 0.2965, -2.948, -0.02317, -2.949, 0.8228, -0.9271, 0.621, -0.4333, 1.72, -0.4678, 1.171, -1.226, 1.004, -0.9288, 1.935, -1.128, 2.232, -1.64, 1.11, -3.98, 4.671, -1.379, 3.663, 1.189, -3.36, 2.062, -3.305, 0.6519, -5.806, 0.4461, -4.005, 0.7688, -0.1811, 1.133, -0.09798, 1.194, -0.5885, 0.8941, -0.7249, -0.1965, 1.585, 0.1026, 1.722, 0.2288, 1.177, -0.1355, 1.094, 0.7641, -2.414, 0.7814, -2.226, 1.004, -2.238, 0.9157, -2.439, -0.7825, 0.6545, -0.3129, 0.8119, -0.23, 0.4475, -0.7735, 0.3256, 1.902, 0.1377, 3.934, -0.353, 3.606, -1.147, 1.788, -0.1723, 1.208, -2.697, 1.505, -2.403, 1.946, -2.941, 1.27, -3.114, 0.4229, -2.645, 0.4108, -2.568, 0.4418, -2.535, 0.4404, -2.61, 0.4107, -2.656, 0.4213, -2.573, 0.4396, -2.578, 0.4183, -2.651, 1.747, 1.234, 3.531, 2.327, 3.86, 1.532, 1.884, 0.9348, 0.391, -2.604, 0.4283, -2.499, 0.4522, -2.557, 0.4088, -2.645, 0.1948, -2.286, 0.2583, -2.064, 0.3892, -2.255, 0.307, -2.432, -0.07213, -2.078, -0.04771, -1.717, 0.2146, -1.962, 0.1346, -2.222, 0.7013, -0.9361, 1.027, -2.999, 0.1681, -2.999, 0.3739, -0.9482, -0.5206, -2.047, -0.71, -1.328, -0.16, -1.6, -0.1764, -2.025, -0.006713, -3.992, -0.2996, -5.813, -1.819, -3.349, -0.844, -3.315, 1.49, 3.238, 0.9065, 2.321, 0.6641, 2.102, 0.9799, 3.547, 1.095, 2.523, 0.7503, -2.237, 0.5614, -2.245, 0.9261, 2.489, 0.06297, 1.276, -0.1654, -1.393, -0.6621, -1.075, -0.2947, 1.126, -0.1089, 2.452, -0.057, 2.686, 0.334, 1.936, 0.2641, 1.938, 0.4143, 1.546, 0.2469, -1.836, -0.02535, -1.638, 0.1716, 1.436, 1.943, 2.435, 1.45, -2.28, 1.095, -2.108, 1.45, 2.331, 2.287, 6.355, 2.156, -2.755, 1.616, -2.249, 2.296, 2.128, 0.559, -0.4271, 0.5126, -0.4384, 0.5574, -0.3999, 0.5847, -0.4011, 0.9152, 2.437, 0.4629, -2.522, 0.3851, -2.544, 0.8242, 2.375, 0.9161, 2.692, 0.9558, 2.568, 0.8889, 2.536, 0.8756, 2.642, 1.013, 2.756, 1.075, 2.564, 0.9514, 2.553, 0.9339, 2.711, 0.6346, 1.784, 0.4344, -2.173, 0.2713, -2.029, 0.4521, 1.685, 1.367, 2.474, 1.027, -2.192, 0.767, -2.144, 1.088, 2.429, 0.4275, -0.421, 0.2945, -0.4278, 0.2699, 1.498, 0.4023, 1.496, 0.8495, 2.174, 0.4907, -2.525, 0.4209, -2.481, 0.7352, 2.09, 0.77, 1.992, 0.4954, -2.4, 0.3978, -2.309, 0.6303, 1.901, 0.7423, 2.415, 0.7431, 2.567, 0.8073, 2.558, 0.7825, 2.487, 0.3348, 1.973, 0.1729, 1.918, 0.3114, 2.154, 0.4606, 2.06, 0.6539, 2.26, 0.6078, 2.369, 0.6805, 2.462, 0.7081, 2.52, 0.7185, 2.359, 0.9334, 2.511, 0.4934, -2.438, 0.3918, -2.473, 0.8396, 2.46, 0.1065, 3.678, 0.6557, 4.296, 1.168, 3.547, 0.8265, 3.53, 0.4387, 3.788, 0.9222, 3.03, 1.079, 2.944, 1.003, 2.854, 0.9266, 2.801, 0.04928, 1.884, -0.2399, 1.904, -0.1122, 2.218, 0.0958, 2.142, 0.2065, 2.155, -0.8729, 2.754, -0.8037, 3.738, 0.104, 4.269, -0.2447, 3.419, 0.7959, 2.435, 0.8554, 2.354, 0.8, 2.261, 0.7557, 2.345, 0.3217, 1.864, 0.3885, 1.643, 0.1503, 1.498, 0.1171, 1.77, 0.528, 2.106, 0.4036, 2.209, 0.4772, 2.242, 0.5741, 2.327, 0.626, 2.218, 0.3664, 0.5817, -0.003726, 0.4975, -0.08804, 0.8676, 0.282, 0.9519, -0.3667, 1.956, -0.7619, 2.278, -0.3524, 3.014, -0.3811, 2.67, -0.201, 2.313, 0.9813, 2.539, 0.584, -2.333, 0.4443, -2.365, 0.8628, 2.499, 0.8693, 2.623, 0.9068, 2.533, 0.8606, 2.481, 0.8408, 2.563, -1.028, 4.258, -3.342, 6.027, 1.406, 6.293, 0.5346, 4.833, 0.4042, -2.699, 0.417, -2.686, 0.4377, -2.661, 0.4086, -2.771, 0.141, -2.365, 0.2507, -2.488, 0.1131, -2.588, -0.01362, -2.265, 0.3723, -2.671, 0.398, -2.695, 0.391, -2.801, 0.3762, -2.809, 0.3479, -2.803, 0.5054, -2.516, 0.4758, -2.41, 0.573, -2.351, 0.576, -2.465, 0.5217, -3.231, 0.7198, -3.123, 0.8381, -2.882, 1.068, -2.789, 1.035, -3.165, 0.6857, -2.611, 0.6306, -2.501, 0.7257, -2.484, 0.8327, -2.509, -0.1375, -2.209, 0.02739, -2.557, -0.06164, -2.515, -0.2117, -2.569, -0.4092, -2.281, -0.3756, -3.365, 0.2507, -3.299, 0.8145, -3.409, 0.2284, -3.705, 0.3338, -2.477, 0.3906, -2.33, 0.4507, -2.453, 0.3839, -2.575, -0.8899, -2.995, -1.814, -2.971, -1.067, -1.281, -0.6519, -2.142, 0.3022, -2.545, 0.3631, -2.649, 0.3274, -2.801, 0.2564, -2.738, 0.1931, -2.687, 0.6334, 0.4135, 1.009, 0.4989, 1.094, 0.1234, 0.7189, 0.03801, -0.509, -2.402, -0.2332, -2.666, -0.1897, -3.028, -0.003304, -3.188, -0.6061, -3.051, 0.6049, -2.449, 0.5878, -2.306, 0.7407, -2.266, 0.7167, -2.419, 0.4494, -2.59, 0.4223, -2.506, 0.4811, -2.45, 0.4901, -2.538, 0.9786, -2.46, 1.077, -2.217, 1.393, -2.359, 1.152, -2.608, 0.4981, 1.008, 0.8737, 1.094, 0.9592, 0.7182, 0.5836, 0.6326, -0.9347, 0.2934, -2.998, -0.03096, -2.999, 0.8273, -0.9477, 0.6226, -0.3707, -0.6597, -1.599, -2.348, -2.207, -1.741, -0.6124, -0.4351, 1.369, 1.657, 2.6, 3.349, 3.208, 2.741, 1.611, 1.432, 0.5143, -2.656, 0.5101, -2.566, 0.5826, -2.513, 0.6237, -2.621, 0.5787, -2.624, -0.09653, 0.8728, 0.2789, 0.9583, 0.3645, 0.5828, -0.01098, 0.4973, 1.934, 0.7007, 3.999, 1.027, 3.999, 0.1672, 1.946, 0.3731, 0.0389, 0.2781, 0.4143, 0.3637, 0.4997, -0.01182, 0.1244, -0.09716, 1.234, -0.7491, 2.326, -2.532, 1.531, -2.86, 0.9353, -0.8865, 0.294, 1.933, -0.03101, 3.998, 0.8282, 3.999, 0.6234, 1.946, -0.6596, 1.368, -2.35, 2.597, -1.743, 3.205, -0.4349, 1.61, -0.7247, 0.1021, -0.1801, 0.2281, -0.09693, -0.136, -0.5874, -0.1968, 0.1438, -0.8837, -0.3394, -2.885, -1.121, -2.562, -0.1615, -0.7714, 0.6984, -0.9154, 1.019, -2.949, 0.1727, -2.949, 0.3757, -0.9273, 1.086, 0.129, 0.7157, 0.04475, 0.6315, 0.4149, 1.002, 0.4991, 0.4997, -0.004366, 0.1297, -0.08849, 0.04544, 0.2814, 0.4155, 0.3658, 1.729, 1.224, 3.488, 2.301, 3.812, 1.518, 1.864, 0.9287, 0.8539, 1.882, 1.336, 3.886, 2.12, 3.563, 1.16, 1.769, -0.08846, -0.1268, -0.5719, -0.1867, -0.7073, 0.1079, -0.1705, 0.2321, 0.9526, 0.7152, 0.5823, 0.6309, 0.4981, 1.001, 0.8683, 1.085, 0.2969, 1.912, -0.0235, 3.947, 0.8233, 3.949, 0.6216, 1.925, 1.224, -0.7311, 2.3, -2.489, 1.517, -2.812, 0.929, -0.8665, 1.882, 0.143, 3.886, -0.3407, 3.562, -1.123, 1.769, -0.1626, 1.913, 0.698, 3.949, 1.019, 3.949, 0.1721, 1.925, 0.375, -0.3417, 1.027, -0.6919, 0.9125, -0.5856, 1.181, -0.3904, 1.393, 0.8083, 1.299, 0.449, 1.217, 0.3287, 1.753, 0.6531, 1.762, 1.394, 1.388, 1.028, 1.339, 0.9133, 1.69, 1.182, 1.583, 1.641, -0.3594, 3.307, -1.572, 2.707, -2.171, 1.419, -0.5978, 1.705, 0.8881, 1.169, 0.7644, 1.087, 1.124, 1.57, 1.184, 1.583, -0.1843, 1.388, -0.3961, 1.339, -0.03069, 1.69, 0.08374, 0.2326, 1.168, -0.1265, 1.086, -0.1866, 1.57, 0.1083, 1.705, -0.8836, 0.8531, -2.886, 1.335, -2.564, 2.118, -0.7714, 1.159, 1.352, -0.03852, 1.707, 0.07757, 1.599, -0.1944, 1.401, -0.4092, 1.095, 1.133, 1.586, 1.193, 1.723, 0.8936, 1.178, 0.7681, 0.9193, 1.707, 1.191, 1.599, 1.407, 1.401, 1.036, 1.351, -0.9037, 0.8581, -2.935, 1.347, -2.608, 2.141, -0.7898, 1.168, 0.3262, 1.771, 0.6554, 1.78, 0.8128, 1.31, 0.4483, 1.227, -0.6013, 1.19, -0.4033, 1.405, -0.3538, 1.035, -0.7091, 0.9183, 1.228, 0.5486, 1.773, 0.6705, 1.781, 0.3413, 1.311, 0.1842, 1.657, -0.372, 3.347, -1.602, 2.739, -2.21, 1.432, -0.6138, -0.73, -0.2269, -2.486, -1.302, -2.81, -0.5207, -0.8653, 0.0661, 1.357, 1.641, 2.569, 3.309, 3.17, 2.709, 1.595, 1.419, 0.827, 2.808, 0.8666, 2.903, 0.8825, 2.973, 0.9021, 2.757, 0.8627, 2.699, -0.2268, 1.728, -1.304, 3.485, -0.5216, 3.81, 0.06639, 1.863, -0.3583, -0.643, -1.57, -2.308, -2.168, -1.709, -0.5965, -0.4216, 0.6686, -0.7568, 0.3444, -0.7646, 0.1895, -0.3017, 0.5486, -0.2203, 0.08456, -0.692, -0.1833, -0.5857, -0.3951, -0.3905, -0.02985, -0.3419, 0.8482, -2.797, 0.7947, -2.676, 0.7381, -2.645, 0.9106, -2.54, 1.038, -2.694, 0.1851, -0.3135, 0.5493, -0.2309, 0.6711, -0.7752, 0.3422, -0.7831, 0.859, 1.901, 1.349, 3.935, 2.143, 3.607, 1.169, 1.787, -0.2373, 1.745, -1.33, 3.528, -0.5364, 3.858, 0.06015, 1.883, 0.428, -2.756, 0.451, -2.634, 0.4916, -2.587, 0.493, -2.679, 0.4461, -2.726, 0.1387, -0.9039, -0.3515, -2.935, -1.144, -2.606, -0.1711, -0.79, -0.7477, -0.2375, -2.529, -1.329, -2.858, -0.5357, -0.8851, 0.05967, -0.408, -0.4036, -0.03747, -0.3543, 0.0786, -0.7094, -0.1932, -0.6016, 0.8921, 2.324, 0.469, -2.559, 0.4049, -2.555, 0.7952, 2.251, 0.4104, 1.481, 0.3198, 1.498, 0.3591, 1.511, 0.4316, 1.478, 0.4621, 1.476, 0.4092, 1.525, 0.4378, 1.524, 0.5012, 1.473, 0.456, -0.4049, 0.3835, -0.4406, 0.3442, -0.4277, 0.4351, -0.4076, 0.312, 1.532, 0.3368, -0.4615, 0.38, -0.4785, 0.3552, 1.549, 0.5473, 1.528, 0.4973, 1.549, 0.5215, -0.477, 0.5711, -0.4551, 2.474, -2.047, 1.27, -3.249, -3.35, 1.371, -2.148, 2.575, 0.4547, -0.8054, 0.5092, -0.5061, 0.5365, -0.5166, 0.5963, -0.8446, 0.4371, 1.536, 0.4641, 1.544, 0.542, 1.438, 0.5881, 1.444, 1.07, -0.9954, 0.5907, -0.6919, 0.5541, 1.787, 1.025, 2.127, 0.5084, -0.4839, 0.5229, -0.3682, 0.4757, -0.3752, 0.535, -0.4929, 0.5785, 1.611, 0.363, 1.474, 0.4095, 1.457, 0.5343, 1.58, 0.6798, -0.5543, 0.3383, -0.4343, 0.3115, 1.509, 0.6497, 1.645, 0.7061, -0.8808, 0.562, -0.5497, 0.5847, -0.6123, 0.8799, -0.9596, 3.691, -0.8213, 2.572, -1.949, -2.05, 2.673, -0.9224, 3.792, 0.8369, 2.067, 0.5499, 1.701, 0.5303, 1.631, 0.668, 1.967, 0.6117, -0.3728, 0.566, -0.3665, 0.4887, -0.4774, 0.4613, -0.4728, 0.5622, 1.92, 0.5069, 1.592, 0.4804, 1.576, 0.4261, 1.867, 0.5612, -0.5016, 0.4347, -0.3839, 0.389, -0.4001, 0.607, -0.5271, -0.5554, 0.9187, -1.047, -0.591, -2.077, -3.029, -1.21, 0.5628, 1.277, 7.751, 1.368, 7.212, -4.38, 6.997, -4.727, 7.447, 1.088, -6.957, 0.923, -6.647, 2.536, -3.565, 2.791, -3.764, -2.024, 0.2086, -1.719, 0.4943, -2.248, -3.261, -2.55, -3.344, -0.2751, -1.479, -0.2641, -1.646, -0.2883, 2.59, -0.3001, 2.44, -2.246, -4.279, -2.108, -3.938, -0.5318, -6.697, -0.6768, -7.049, 1.147, -2.347, 0.7163, -1.018, 0.9694, -1.187, 1.593, -1.951, 1.748, -1.613, 1.073, -1.249, 1.014, 2.409, 1.685, 2.854, 0.5613, 1.473, 0.5337, 1.472, 0.4887, 1.51, 0.5354, 1.499, 0.2992, -0.9005, 0.3696, -0.8863, -0.007309, -1.758, -0.06688, -1.491, -5.958, 4.927, -5.37, 4.914, -2.555, 1.073, -3.089, 1.089, 1.173, -3.347, 0.8631, -3.669, -3.77, 0.9641, -3.448, 1.274, 0.3992, 1.563, 0.424, -0.4915, 0.468, -0.4946, 0.4432, 1.566, 0.09175, -2.096, 0.4334, -0.8908, 0.6185, -0.9317, 0.7076, -2.511, 0.5088, 1.568, 0.451, 1.448, 0.4986, 1.44, 0.4832, 1.554, 0.4953, -0.516, 0.501, -0.506, 0.3719, -0.7861, 0.284, -0.7754, 0.2574, 1.818, 0.3451, 1.838, 0.4725, 1.572, 0.4676, 1.578, 0.5252, -0.4013, 0.4621, -0.4526, 0.4336, -0.4535, 0.4863, -0.4036, 2.791, -2.695, 2.567, -2.843, 2.436, 6.774, 2.791, 6.83, 4.57, 0.04255, 3.788, -0.7249, -0.8256, 3.888, -0.05388, 4.666, 0.5507, 3.407, 0.5741, 2.008, 0.3995, 1.95, 0.02821, 2.991, 1.168, 3.547, 1.392, 3.442, 1.404, 3.216, 1.21, 3.338, -1.028, 4.258, -0.8037, 3.738, -1.379, 3.663, 0.9068, 2.533, 0.8889, 2.536, 0.8628, 2.499, 0.9334, 2.511, 1.013, 2.756, 1.003, 2.854, 1.052, 2.772, -0.2399, 1.904, -0.2908, 1.702, -0.4333, 1.72, -0.3667, 1.956, 0.3217, 1.864, 0.3348, 1.973, 0.3843, 1.904, 0.6539, 2.26, 0.6779, 2.203, 0.6545, 2.161, 0.626, 2.218, 0.7959, 2.435, 0.7825, 2.487, 0.807, 2.465, 0.3664, 0.5817, 0.5823, 0.6309, 0.6315, 0.4149, 0.4155, 0.3658, 0.7185, 2.359, 0.7423, 2.415, 0.7557, 2.345, 0.7393, 2.306, 0.04928, 1.884, 0.1729, 1.918, 0.1171, 1.77, 0.02195, 1.738, -0.7554, 0.3282, -0.7073, 0.1079, -0.8653, 0.0661, -0.9143, 0.2965, 0.4606, 2.06, 0.528, 2.106, 0.5619, 2.052, 0.5236, 2.013, 0.3287, 1.753, 0.1083, 1.705, 0.06639, 1.863, 0.2969, 1.912, 0.8073, 2.558, 0.8236, 2.597, 0.8408, 2.563, 0.8348, 2.541, 1.079, 2.944, 1.144, 3.022, 1.243, 2.901, 1.184, 2.859, 1.705, 0.8881, 1.864, 0.9287, 1.913, 0.698, 1.755, 0.6682, 0.9021, 2.757, 0.9266, 2.801, 0.9339, 2.711, 0.9161, 2.692, -0.8729, 2.754, -0.7619, 2.278, -0.9288, 1.935, -1.128, 2.232, 0.8884, -0.7073, 0.929, -0.8665, 0.6984, -0.9154, 0.6686, -0.7568, 0.6557, 4.296, 0.104, 4.269, 0.5346, 4.833, 0.9297, 4.601, -0.7714, 1.159, -0.643, 1.356, -0.5856, 1.181, 1.357, 1.641, 1.182, 1.583, 1.16, 1.769, 1.641, -0.3594, 1.583, -0.1843, 1.769, -0.1626, -0.3583, -0.643, -0.1833, -0.5857, -0.1615, -0.7714, 1.068, -2.789, 1.038, -2.694, 1.152, -2.608, 1.208, -2.697, 0.4461, -4.005, -0.006713, -3.992, 0.2284, -3.705, 0.4811, -2.45, 0.4934, -2.438, 0.4443, -2.365, 0.4758, -2.41, 0.7167, -2.419, 0.7641, -2.414, 0.7257, -2.484, -0.4092, -2.281, -0.509, -2.402, -0.6519, -2.142, -0.5206, -2.047, 0.1346, -2.222, 0.1948, -2.286, 0.141, -2.365, 0.3723, -2.671, 0.3631, -2.649, 0.3839, -2.575, 0.391, -2.604, 0.4183, -2.651, 0.4229, -2.645, 0.417, -2.686, 0.6334, 0.4135, 0.4143, 0.3637, 0.3645, 0.5828, 0.5836, 0.6326, 0.398, -2.695, 0.4088, -2.645, 0.4107, -2.656, 0.4042, -2.699, -0.1375, -2.209, -0.1764, -2.025, -0.07213, -2.078, -0.01362, -2.265, 0.8941, -0.7249, 0.9353, -0.8865, 0.7013, -0.9361, 0.6711, -0.7752, 0.2507, -2.488, 0.307, -2.432, 0.3338, -2.477, 0.3022, -2.545, 1.723, 0.8936, 1.884, 0.9348, 1.934, 0.7007, 1.773, 0.6705, 0.4377, -2.661, 0.4404, -2.61, 0.4494, -2.59, 0.451, -2.634, 0.8327, -2.509, 0.9157, -2.439, 0.9786, -2.46, 0.9106, -2.54, 0.3262, 1.771, 0.1026, 1.722, 0.06015, 1.883, 0.294, 1.933, 0.5826, -2.513, 0.576, -2.465, 0.6049, -2.449, 0.6306, -2.501, -0.3756, -3.365, -0.844, -3.315, -0.8899, -2.995, -0.6061, -3.051, -0.7735, 0.3256, -0.7247, 0.1021, -0.8851, 0.05967, -0.9347, 0.2934, 1.035, -3.165, 1.27, -3.114, 1.189, -3.36, 0.8145, -3.409, 1.657, -0.372, 1.599, -0.1944, 1.788, -0.1723, 1.169, 1.787, 1.369, 1.657, 1.191, 1.599, -0.7898, 1.168, -0.6596, 1.368, -0.6013, 1.19, -0.1711, -0.79, -0.3707, -0.6597, -0.1932, -0.6016, 0.8, 2.261, 0.7952, 2.251, 0.8495, 2.174, 0.8095, 2.213, 0.8554, 2.354, 0.8381, 2.389, 0.8242, 2.375, 0.8921, 2.324, 0.1503, 1.498, 0.1716, 1.436, 0.06297, 1.276, 0.06287, 1.415, 0.3885, 1.643, 0.4376, 1.719, 0.4521, 1.685, 0.4143, 1.546, 0.62, 1.921, 0.6303, 1.901, 0.6346, 1.784, 0.598, 1.853, 0.7299, 2.043, 0.7333, 2.103, 0.7352, 2.09, 0.77, 1.992, 0.8606, 2.481, 0.8396, 2.46, 0.9152, 2.437, 0.8821, 2.462, 0.8627, 2.699, 0.8756, 2.642, 0.8693, 2.623, 0.8541, 2.673, 1.416, 2.519, 1.45, 2.331, 1.367, 2.474, 1.331, 2.551, 1.909, 2.696, 2.24, 2.864, 2.296, 2.128, 1.943, 2.435, 0.9514, 2.553, 0.9261, 2.489, 0.9813, 2.539, 0.9558, 2.568, 1.075, 2.564, 1.101, 2.535, 1.088, 2.429, 1.095, 2.523, 1.685, 2.854, 1.49, 3.238, 1.982, 3.177, 1.907, 2.828, -0.4678, 1.171, -0.3121, 1.247, -0.2947, 1.126, -0.5554, 0.9187, -0.1089, 2.452, -0.2315, 2.253, -0.3001, 2.44, 0.9799, 3.547, 0.5507, 3.407, 0.4953, 3.735, 1.082, 4.097, 0.4213, -2.573, 0.4522, -2.557, 0.4907, -2.525, 0.4049, -2.555, 0.4396, -2.578, 0.469, -2.559, 0.3851, -2.544, 0.4108, -2.568, -0.04771, -1.717, -0.16, -1.6, -0.1654, -1.393, -0.02535, -1.638, 0.2146, -1.962, 0.2469, -1.836, 0.2713, -2.029, 0.2583, -2.064, 0.3906, -2.33, 0.3892, -2.255, 0.4344, -2.173, 0.3978, -2.309, 0.4507, -2.453, 0.4954, -2.4, 0.4209, -2.481, 0.4283, -2.499, 0.4223, -2.506, 0.4418, -2.535, 0.4629, -2.522, 0.3918, -2.473, 0.5101, -2.566, 0.4916, -2.587, 0.4901, -2.538, 0.5054, -2.516, 1.077, -2.217, 1.004, -2.238, 1.027, -2.192, 1.095, -2.108, 1.393, -2.359, 1.45, -2.28, 1.616, -2.249, 1.505, -2.403, 0.5878, -2.306, 0.573, -2.351, 0.584, -2.333, 0.5614, -2.245, 0.7407, -2.266, 0.7503, -2.237, 0.767, -2.144, 0.7814, -2.226, 1.748, -1.613, 1.931, -1.593, 1.982, -1.865, 1.593, -1.951, -1.067, -1.281, -1.047, -0.591, -0.6621, -1.075, -0.71, -1.328, -0.06688, -1.491, -0.2751, -1.479, -0.199, -1.275, 1.147, -2.347, 1.413, -2.607, 0.8256, -3.023, 0.7076, -2.511, -0.003726, 0.4975, 0.04544, 0.2814, -0.1705, 0.2321, -0.2196, 0.4484, 0.7157, 0.04475, 0.7649, -0.1712, 0.5486, -0.2203, 0.4997, -0.004366, 0.2326, 1.168, 0.449, 1.217, 0.4981, 1.001, 0.282, 0.9519, 1.218, 0.548, 1.002, 0.4991, 0.9526, 0.7152, 1.169, 0.7644, -0.7642, 0.6525, -0.9271, 0.621, -0.8836, 0.8531, -0.6919, 0.9125, -0.3904, 1.393, -0.4216, 1.594, -0.2268, 1.728, -0.1866, 1.57, 1.57, 1.184, 1.394, 1.388, 1.595, 1.419, 1.729, 1.224, 0.6531, 1.762, 0.6216, 1.925, 0.8539, 1.882, 0.9133, 1.69, 1.69, 0.08374, 1.762, 0.3437, 1.925, 0.375, 1.882, 0.143, 1.184, -0.5728, 1.388, -0.3961, 1.419, -0.5978, 1.224, -0.7311, -0.3951, -0.3905, -0.5965, -0.4216, -0.73, -0.2269, -0.5719, -0.1867, 0.08456, -0.692, 0.3444, -0.7646, 0.3757, -0.9273, 0.1438, -0.8837, 0.7189, 0.03801, 0.7688, -0.1811, 0.5493, -0.2309, 0.4997, -0.01182, -0.01098, 0.4973, 0.0389, 0.2781, -0.1801, 0.2281, -0.23, 0.4475, 1.228, 0.5486, 1.009, 0.4989, 0.9592, 0.7182, 1.178, 0.7681, 0.2288, 1.177, 0.4483, 1.227, 0.4981, 1.008, 0.2789, 0.9583, 1.194, -0.5885, 1.401, -0.4092, 1.432, -0.6138, 1.234, -0.7491, 1.707, 0.07757, 1.781, 0.3413, 1.946, 0.3731, 1.902, 0.1377, 0.6554, 1.78, 0.6234, 1.946, 0.859, 1.901, 0.9193, 1.707, 1.586, 1.193, 1.407, 1.401, 1.611, 1.432, 1.747, 1.234, -0.4033, 1.405, -0.4349, 1.61, -0.2373, 1.745, -0.1965, 1.585, -0.7825, 0.6545, -0.9477, 0.6226, -0.9037, 0.8581, -0.7091, 0.9183, 0.0786, -0.7094, 0.3422, -0.7831, 0.3739, -0.9482, 0.1387, -0.9039, -0.408, -0.4036, -0.6124, -0.4351, -0.7477, -0.2375, -0.5874, -0.1968, 0.1851, -0.3135, -0.03747, -0.3543, -0.09693, -0.136, 0.1244, -0.09716, 1.095, 1.133, 0.8737, 1.094, 0.8128, 1.31, 1.036, 1.351, 1.352, -0.03852, 1.133, -0.09798, 1.094, 0.1234, 1.311, 0.1842, -0.09653, 0.8728, -0.3129, 0.8119, -0.3538, 1.035, -0.1355, 1.094, -0.08846, -0.1268, 0.1297, -0.08849, 0.1895, -0.3017, -0.02985, -0.3419, 0.8083, 1.299, 1.028, 1.339, 1.087, 1.124, 0.8683, 1.085, -0.3417, 1.027, -0.1265, 1.086, -0.08804, 0.8676, -0.3013, 0.8076, 1.086, 0.129, 1.299, 0.1888, 1.339, -0.03069, 1.124, -0.0893, 0.8911, 3.255, 0.8714, 3.377, 0.97, 3.227, 0.8825, 2.973, 0.866, 3.072, 0.8744, 3.163, 0.9392, 3.139, 0.9222, 3.03, 0.8335, 2.931, 0.8438, 2.997, 0.8666, 2.903, 0.8151, 2.761, 0.8038, 2.806, 0.8098, 2.867, 0.827, 2.808, 0.6681, 2.528, 0.6805, 2.462, 0.648, 2.483, 0.7659, 2.632, 0.7431, 2.567, 0.7081, 2.52, 0.7125, 2.585, 0.7285, 2.633, 0.7634, 2.692, 0.777, 2.746, 0.7899, 2.678, 0.4827, 2.326, 0.4772, 2.242, 0.4388, 2.29, 0.6078, 2.369, 0.5741, 2.327, 0.562, 2.379, 0.588, 2.426, 0.1511, 2.239, 0.0958, 2.142, 0.08209, 2.268, 0.2065, 2.155, 0.277, 2.237, 0.3349, 2.253, 0.4036, 2.209, 0.3114, 2.154, 0.5304, 3.627, 0.3013, 3.61, 0.4387, 3.788, 0.9342, 3.409, 0.8711, 3.436, 0.7219, 3.538, 0.8265, 3.53, -0.2147, 2.667, -0.3811, 2.67, -0.2112, 2.872, -0.1122, 2.218, -0.201, 2.313, -0.1136, 2.445, -0.0606, 2.341, 0.7376, -2.712, 0.7947, -2.676, 0.7544, -2.752, 0.6237, -2.621, 0.6857, -2.611, 0.7381, -2.645, 0.6782, -2.672, 0.6486, -2.668, 0.5588, -2.682, 0.5787, -2.624, 0.5855, -2.664, 0.493, -2.679, 0.5143, -2.656, 0.506, -2.698, 0.4923, -2.729, 0.3773, -2.847, 0.3679, -2.881, 0.3762, -2.809, 0.428, -2.756, 0.412, -2.801, 0.4034, -2.831, 0.391, -2.801, 0.4086, -2.771, 0.4424, -2.78, 0.4461, -2.726, 0.4522, -2.751, 0.255, -2.842, 0.2344, -2.825, 0.2564, -2.738, 0.3479, -2.803, 0.3352, -2.878, 0.3267, -2.901, 0.3274, -2.801, -0.02172, -2.624, -0.04249, -2.64, -0.06164, -2.515, 0.02739, -2.557, 0.1131, -2.588, 0.1931, -2.687, 0.1101, -2.716, 0.09361, -2.683, 0.6768, -3.042, 0.7198, -3.123, 0.5645, -3.122, 0.8482, -2.797, 0.8381, -2.882, 0.7499, -2.912, 0.7825, -2.839, -0.1095, -2.942, -0.00658, -3.054, -0.1897, -3.028, -0.2117, -2.569, -0.1436, -2.675, -0.1237, -2.761, -0.2332, -2.666, -0.3524, 3.014, -0.2447, 3.419, 0.1065, 3.678, 0.02799, 3.425, -0.1394, 3.212, -0.003304, -3.188, 0.1794, -3.171, 0.3582, -3.182, 0.5217, -3.231, 0.2507, -3.299, 0.5354, 1.499, 0.5473, 1.528, 0.582, 1.5, 0.4092, 1.525, 0.3591, 1.511, 0.3552, 1.549, 0.3992, 1.563, 0.3198, 1.498, 0.2699, 1.498, 0.312, 1.532, 0.5711, -0.4551, 0.559, -0.4271, 0.6053, -0.4275, 0.4336, -0.4535, 0.424, -0.4915, 0.38, -0.4785, 0.3835, -0.4406, 0.3442, -0.4277, 0.3368, -0.4615, 0.2945, -0.4278, 0.3816, 1.525, 0.4682, 1.602, 0.4676, 1.578, 0.4371, 1.536, 0.5088, 1.568, 0.5069, 1.592, 0.5303, 1.631, 0.5343, 1.58, 0.5541, 1.787, 0.6497, 1.645, 0.5785, 1.611, 0.5499, 1.701, 0.6798, -0.5543, 0.5907, -0.6919, 0.5847, -0.6123, 0.607, -0.5271, 0.5365, -0.5166, 0.535, -0.4929, 0.5612, -0.5016, 0.562, -0.5497, 0.4942, -0.5448, 0.4052, -0.4656, 0.4613, -0.4728, 0.4953, -0.516, 0.6479, 1.462, 0.5881, 1.444, 0.5613, 1.473, 0.5802, 1.482, 0.4023, 1.496, 0.4104, 1.481, 0.363, 1.474, 0.3115, 1.509, 0.4863, -0.4036, 0.456, -0.4049, 0.4347, -0.3839, 0.4757, -0.3752, 0.451, 1.448, 0.4095, 1.457, 0.4316, 1.478, 0.4621, 1.476, 0.3383, -0.4343, 0.389, -0.4001, 0.4351, -0.4076, 0.4275, -0.421, 0.6031, -0.4107, 0.5847, -0.4011, 0.6117, -0.3728, 0.6709, -0.3908, 0.6641, 2.102, 0.668, 1.967, 0.5622, 1.92, 0.5741, 2.008, 0.9694, -1.187, 0.8799, -0.9596, 1.07, -0.9954, 1.073, -1.249, 0.1598, -0.7497, 0.284, -0.7754, 0.2992, -0.9005, 0.2101, -0.9332, 0.1794, 1.956, 0.2641, 1.938, 0.2574, 1.818, 0.1342, 1.785, 0.8369, 2.067, 0.9065, 2.321, 1.014, 2.409, 1.025, 2.127, 0.7061, -0.8808, 0.7163, -1.018, 0.6185, -0.9317, 0.5963, -0.8446, 1.368, 7.212, 2.436, 6.774, 2.287, 6.355, 1.957, 5.798, 1.406, 6.293, -4.38, 6.997, -3.342, 6.027, -3.98, 4.671, -5.37, 4.914, -1.226, 1.004, -1.21, 0.5628, -1.719, 0.4943, -2.555, 1.073, -1.64, 1.11, 2.536, -3.565, 2.062, -3.305, 1.946, -2.941, 2.156, -2.755, 2.567, -2.843, 0.923, -6.647, -0.5318, -6.697, -0.2996, -5.813, 0.6519, -5.806, -1.814, -2.971, -1.819, -3.349, -2.108, -3.938, -2.248, -3.261, -2.077, -3.029, 0.5337, 1.472, 0.542, 1.438, 0.4986, 1.44, 0.5012, 1.473, 0.4887, 1.51, 0.4378, 1.524, 0.4432, 1.566, 0.4973, 1.549, 0.4621, -0.4526, 0.5126, -0.4384, 0.5215, -0.477, 0.468, -0.4946, 0.3696, -0.8863, 0.3719, -0.7861, 0.4547, -0.8054, 0.4334, -0.8908, -0.007309, -1.758, 0.09175, -2.096, -0.1594, -2.292, -0.2903, -1.923, -0.2641, -1.646, 0.3451, 1.838, 0.334, 1.936, 0.3995, 1.95, 0.4261, 1.867, 0.4725, 1.572, 0.4804, 1.576, 0.4832, 1.554, 0.4641, 1.544, 0.566, -0.3665, 0.5574, -0.3999, 0.5252, -0.4013, 0.5229, -0.3682, 0.4887, -0.4774, 0.5084, -0.4839, 0.5092, -0.5061, 0.501, -0.506, -0.057, 2.686, -0.2883, 2.59, -0.3087, 2.84, -0.1834, 3.142, 0.02821, 2.991, 0.7952, 2.251, 0.8, 2.261, 0.8554, 2.354, 0.8921, 2.324, 0.1716, 1.436, 0.1503, 1.498, 0.3885, 1.643, 0.4143, 1.546, 0.04544, 0.2814, -0.003726, 0.4975, 0.3664, 0.5817, 0.4155, 0.3658, 0.6303, 1.901, 0.62, 1.921, 0.7299, 2.043, 0.77, 1.992, 0.8151, 2.761, 0.827, 2.808, 0.8627, 2.699, 0.8541, 2.673, 0.8396, 2.46, 0.8606, 2.481, 0.9068, 2.533, 0.9334, 2.511, 1.45, 2.331, 1.416, 2.519, 1.909, 2.696, 1.943, 2.435, 0.5741, 2.327, 0.6078, 2.369, 0.6539, 2.26, 0.626, 2.218, 0.9261, 2.489, 0.9514, 2.553, 1.075, 2.564, 1.095, 2.523, -1.21, 0.5628, -1.226, 1.004, -0.4678, 1.171, -0.5554, 0.9187, 0.7157, 0.04475, 0.4997, -0.004366, 0.4155, 0.3658, 0.6315, 0.4149, 1.368, 7.212, 1.406, 6.293, -3.342, 6.027, -4.38, 6.997, 0.7352, 2.09, 0.7333, 2.103, 0.8095, 2.213, 0.8495, 2.174, -0.2947, 1.126, -0.3121, 1.247, 0.06287, 1.415, 0.06297, 1.276, 1.168, 3.547, 1.21, 3.338, 0.9342, 3.409, 0.8265, 3.53, 0.4521, 1.685, 0.4376, 1.719, 0.598, 1.853, 0.6346, 1.784, 0.449, 1.217, 0.2326, 1.168, 0.1083, 1.705, 0.3287, 1.753, 0.8242, 2.375, 0.8381, 2.389, 0.8821, 2.462, 0.9152, 2.437, 1.088, 2.429, 1.101, 2.535, 1.331, 2.551, 1.367, 2.474, 1.218, 0.548, 1.169, 0.7644, 1.705, 0.8881, 1.755, 0.6682, 0.8628, 2.499, 0.8889, 2.536, 0.9558, 2.568, 0.9813, 2.539, -5.37, 4.914, -3.98, 4.671, -1.64, 1.11, -2.555, 1.073, -0.2399, 1.904, -0.3667, 1.956, -0.201, 2.313, -0.1122, 2.218, 2.296, 2.128, 2.24, 2.864, 1.957, 5.798, 2.287, 6.355, 0.8825, 2.973, 0.9222, 3.03, 0.9266, 2.801, 0.9021, 2.757, 0.8911, 3.255, 0.97, 3.227, 0.9392, 3.139, 0.8744, 3.163, 0.8335, 2.931, 0.8666, 2.903, 0.827, 2.808, 0.8098, 2.867, 1.144, 3.022, 1.079, 2.944, 0.9222, 3.03, 0.9392, 3.139, 0.7431, 2.567, 0.7659, 2.632, 0.8236, 2.597, 0.8073, 2.558, 0.6805, 2.462, 0.6681, 2.528, 0.7125, 2.585, 0.7081, 2.52, 0.7081, 2.52, 0.7431, 2.567, 0.7423, 2.415, 0.7185, 2.359, 0.7634, 2.692, 0.7899, 2.678, 0.7659, 2.632, 0.7285, 2.633, 0.4772, 2.242, 0.4827, 2.326, 0.562, 2.379, 0.5741, 2.327, 0.1729, 1.918, 0.04928, 1.884, 0.2065, 2.155, 0.3114, 2.154, 0.3114, 2.154, 0.4036, 2.209, 0.528, 2.106, 0.4606, 2.06, 0.0958, 2.142, 0.1511, 2.239, 0.277, 2.237, 0.2065, 2.155, 0.5304, 3.627, 0.4387, 3.788, 0.8265, 3.53, 0.7219, 3.538, -0.7619, 2.278, -0.8729, 2.754, -0.2447, 3.419, -0.3524, 3.014, -0.3811, 2.67, -0.2147, 2.667, -0.1136, 2.445, -0.201, 2.313, 0.104, 4.269, 0.6557, 4.296, 0.1065, 3.678, -0.2447, 3.419, 0.4213, -2.573, 0.4049, -2.555, 0.469, -2.559, 0.4396, -2.578, -0.04771, -1.717, -0.02535, -1.638, 0.2469, -1.836, 0.2146, -1.962, 0.7189, 0.03801, 0.4997, -0.01182, 0.4143, 0.3637, 0.6334, 0.4135, 0.3906, -2.33, 0.3978, -2.309, 0.4954, -2.4, 0.4507, -2.453, 0.5143, -2.656, 0.493, -2.679, 0.4916, -2.587, 0.5101, -2.566, 0.4223, -2.506, 0.3918, -2.473, 0.4934, -2.438, 0.4811, -2.45, 1.077, -2.217, 1.095, -2.108, 1.45, -2.28, 1.393, -2.359, 0.3479, -2.803, 0.3274, -2.801, 0.3631, -2.649, 0.3723, -2.671, 0.5878, -2.306, 0.5614, -2.245, 0.7503, -2.237, 0.7407, -2.266, -1.814, -2.971, -2.077, -3.029, -1.047, -0.591, -1.067, -1.281, 0.0389, 0.2781, -0.01098, 0.4973, 0.3645, 0.5828, 0.4143, 0.3637, 2.062, -3.305, 2.536, -3.565, 0.923, -6.647, 0.6519, -5.806, 0.4283, -2.499, 0.4209, -2.481, 0.4907, -2.525, 0.4522, -2.557, -0.71, -1.328, -0.6621, -1.075, -0.1654, -1.393, -0.16, -1.6, 1.038, -2.694, 1.068, -2.789, 0.8381, -2.882, 0.8482, -2.797, 0.2583, -2.064, 0.2713, -2.029, 0.4344, -2.173, 0.3892, -2.255, 1.228, 0.5486, 1.178, 0.7681, 1.723, 0.8936, 1.773, 0.6705, 0.4108, -2.568, 0.3851, -2.544, 0.4629, -2.522, 0.4418, -2.535, 0.7814, -2.226, 0.767, -2.144, 1.027, -2.192, 1.004, -2.238, 0.4483, 1.227, 0.2288, 1.177, 0.1026, 1.722, 0.3262, 1.771, 0.4758, -2.41, 0.4443, -2.365, 0.584, -2.333, 0.573, -2.351, -0.2996, -5.813, -0.5318, -6.697, -2.108, -3.938, -1.819, -3.349, -0.509, -2.402, -0.4092, -2.281, -0.2117, -2.569, -0.2332, -2.666, 1.505, -2.403, 1.616, -2.249, 2.156, -2.755, 1.946, -2.941, 0.6857, -2.611, 0.6237, -2.621, 0.5826, -2.513, 0.6306, -2.501, 0.7947, -2.676, 0.7376, -2.712, 0.6782, -2.672, 0.7381, -2.645, 0.5787, -2.624, 0.5588, -2.682, 0.506, -2.698, 0.5143, -2.656, 0.8327, -2.509, 0.9106, -2.54, 0.7381, -2.645, 0.6857, -2.611, 0.428, -2.756, 0.4086, -2.771, 0.4377, -2.661, 0.451, -2.634, 0.3773, -2.847, 0.3762, -2.809, 0.391, -2.801, 0.4034, -2.831, 0.4086, -2.771, 0.391, -2.801, 0.398, -2.695, 0.4042, -2.699, 0.4461, -2.726, 0.4424, -2.78, 0.412, -2.801, 0.428, -2.756, 0.255, -2.842, 0.2564, -2.738, 0.3274, -2.801, 0.3267, -2.901, -0.1375, -2.209, -0.01362, -2.265, 0.1131, -2.588, 0.02739, -2.557, 0.1931, -2.687, 0.1131, -2.588, 0.2507, -2.488, 0.3022, -2.545, -0.02172, -2.624, -0.06164, -2.515, 0.02739, -2.557, 0.09361, -2.683, 0.7198, -3.123, 0.6768, -3.042, 0.7499, -2.912, 0.8381, -2.882, -0.3756, -3.365, -0.6061, -3.051, -0.003304, -3.188, 0.2507, -3.299, -0.1095, -2.942, -0.1897, -3.028, -0.2332, -2.666, -0.1237, -2.761, 1.035, -3.165, 0.8145, -3.409, 0.2507, -3.299, 0.5217, -3.231, 0.9813, 2.539, 0.9261, 2.489, 0.5614, -2.245, 0.584, -2.333, 0.767, -2.144, 0.7503, -2.237, 1.095, 2.523, 1.088, 2.429, 1.943, 2.435, 2.296, 2.128, 1.616, -2.249, 1.45, -2.28, 2.567, -2.843, 2.156, -2.755, 2.287, 6.355, 2.436, 6.774, 0.06297, 1.276, 0.1716, 1.436, -0.02535, -1.638, -0.1654, -1.393, 0.2713, -2.029, 0.2469, -1.836, 0.4143, 1.546, 0.4521, 1.685, -1.719, 0.4943, -1.21, 0.5628, -2.077, -3.029, -2.248, -3.261, -0.6621, -1.075, -1.047, -0.591, -0.5554, 0.9187, -0.2947, 1.126, 0.8921, 2.324, 0.8242, 2.375, 0.3851, -2.544, 0.469, -2.559, 0.3918, -2.473, 0.4629, -2.522, 0.9152, 2.437, 0.8396, 2.46, 0.6346, 1.784, 0.6303, 1.901, 0.3978, -2.309, 0.4344, -2.173, 0.4209, -2.481, 0.4954, -2.4, 0.77, 1.992, 0.7352, 2.09, 1.095, -2.108, 1.027, -2.192, 1.367, 2.474, 1.45, 2.331, 0.5337, 1.472, 0.5012, 1.473, 0.4378, 1.524, 0.4887, 1.51, 0.4049, -2.555, 0.4907, -2.525, 0.8495, 2.174, 0.7952, 2.251, 0.4443, -2.365, 0.4934, -2.438, 0.9334, 2.511, 0.8628, 2.499, 0.7557, 2.345, 0.7423, 2.415, 0.7825, 2.487, 0.7959, 2.435, 0.1171, 1.77, 0.1729, 1.918, 0.3348, 1.973, 0.3217, 1.864, 0.5619, 2.052, 0.528, 2.106, 0.626, 2.218, 0.6545, 2.161, 0.8408, 2.563, 0.8236, 2.597, 0.8541, 2.673, 0.8693, 2.623, 1.243, 2.901, 1.144, 3.022, 1.21, 3.338, 1.404, 3.216, 0.9339, 2.711, 0.9266, 2.801, 1.003, 2.854, 1.013, 2.756, -0.9288, 1.935, -0.7619, 2.278, -0.3667, 1.956, -0.4333, 1.72, 0.5346, 4.833, 0.104, 4.269, -0.8037, 3.738, -1.028, 4.258, 0.6779, 2.203, 0.6539, 2.26, 0.7185, 2.359, 0.7393, 2.306, -0.2908, 1.702, -0.2399, 1.904, 0.04928, 1.884, 0.02195, 1.738, 0.3843, 1.904, 0.3348, 1.973, 0.4606, 2.06, 0.5236, 2.013, 0.807, 2.465, 0.7825, 2.487, 0.8073, 2.558, 0.8348, 2.541, 1.052, 2.772, 1.003, 2.854, 1.079, 2.944, 1.184, 2.859, 0.8756, 2.642, 0.8627, 2.699, 0.9021, 2.757, 0.9161, 2.692, -1.379, 3.663, -0.8037, 3.738, -0.8729, 2.754, -1.128, 2.232, 1.392, 3.442, 1.168, 3.547, 0.6557, 4.296, 0.9297, 4.601, 0.4042, -2.699, 0.4107, -2.656, 0.4183, -2.651, 0.417, -2.686, -0.01362, -2.265, -0.07213, -2.078, 0.1346, -2.222, 0.141, -2.365, 0.3022, -2.545, 0.3338, -2.477, 0.3839, -2.575, 0.3631, -2.649, 0.451, -2.634, 0.4494, -2.59, 0.4901, -2.538, 0.4916, -2.587, 0.9106, -2.54, 0.9786, -2.46, 1.152, -2.608, 1.038, -2.694, 0.6306, -2.501, 0.6049, -2.449, 0.7167, -2.419, 0.7257, -2.484, -0.6061, -3.051, -0.8899, -2.995, -0.6519, -2.142, -0.509, -2.402, 0.8145, -3.409, 1.189, -3.36, 0.4461, -4.005, 0.2284, -3.705, 0.3723, -2.671, 0.391, -2.604, 0.4088, -2.645, 0.398, -2.695, -0.4092, -2.281, -0.5206, -2.047, -0.1764, -2.025, -0.1375, -2.209, 0.141, -2.365, 0.1948, -2.286, 0.307, -2.432, 0.2507, -2.488, 0.417, -2.686, 0.4229, -2.645, 0.4404, -2.61, 0.4377, -2.661, 0.7257, -2.484, 0.7641, -2.414, 0.9157, -2.439, 0.8327, -2.509, 0.5101, -2.566, 0.5054, -2.516, 0.576, -2.465, 0.5826, -2.513, 0.2284, -3.705, -0.006713, -3.992, -0.844, -3.315, -0.3756, -3.365, 1.068, -2.789, 1.208, -2.697, 1.27, -3.114, 1.035, -3.165, 0.8381, 2.389, 0.8554, 2.354, 0.7959, 2.435, 0.807, 2.465, 0.7393, 2.306, 0.7557, 2.345, 0.8, 2.261, 0.8095, 2.213, 0.4376, 1.719, 0.3885, 1.643, 0.3217, 1.864, 0.3843, 1.904, 0.02195, 1.738, 0.1171, 1.77, 0.1503, 1.498, 0.06287, 1.415, 0.7333, 2.103, 0.7299, 2.043, 0.6545, 2.161, 0.6779, 2.203, 0.5236, 2.013, 0.5619, 2.052, 0.62, 1.921, 0.598, 1.853, 0.8889, 2.536, 0.9068, 2.533, 0.8693, 2.623, 0.8756, 2.642, 0.8348, 2.541, 0.8408, 2.563, 0.8606, 2.481, 0.8821, 2.462, 2.24, 2.864, 1.909, 2.696, 1.404, 3.216, 1.392, 3.442, 1.184, 2.859, 1.243, 2.901, 1.416, 2.519, 1.331, 2.551, 1.101, 2.535, 1.075, 2.564, 1.013, 2.756, 1.052, 2.772, 0.9161, 2.692, 0.9339, 2.711, 0.9514, 2.553, 0.9558, 2.568, -0.3121, 1.247, -0.4678, 1.171, -0.4333, 1.72, -0.2908, 1.702, -1.128, 2.232, -0.9288, 1.935, -1.226, 1.004, -1.64, 1.11, -3.98, 4.671, -3.342, 6.027, -1.028, 4.258, -1.379, 3.663, 0.9297, 4.601, 0.5346, 4.833, 1.406, 6.293, 1.957, 5.798, 0.4522, -2.557, 0.4213, -2.573, 0.4107, -2.656, 0.4088, -2.645, 0.4229, -2.645, 0.4183, -2.651, 0.4396, -2.578, 0.4108, -2.568, -0.16, -1.6, -0.04771, -1.717, -0.07213, -2.078, -0.1764, -2.025, 0.1948, -2.286, 0.1346, -2.222, 0.2146, -1.962, 0.2583, -2.064, 0.3892, -2.255, 0.3906, -2.33, 0.3338, -2.477, 0.307, -2.432, 0.391, -2.604, 0.3839, -2.575, 0.4507, -2.453, 0.4283, -2.499, 0.4418, -2.535, 0.4223, -2.506, 0.4494, -2.59, 0.4404, -2.61, 0.5054, -2.516, 0.4901, -2.538, 0.4811, -2.45, 0.4758, -2.41, 1.004, -2.238, 1.077, -2.217, 0.9786, -2.46, 0.9157, -2.439, 1.208, -2.697, 1.152, -2.608, 1.393, -2.359, 1.505, -2.403, 0.573, -2.351, 0.5878, -2.306, 0.6049, -2.449, 0.576, -2.465, 0.7641, -2.414, 0.7167, -2.419, 0.7407, -2.266, 0.7814, -2.226, -1.819, -3.349, -1.814, -2.971, -0.8899, -2.995, -0.844, -3.315, -0.5206, -2.047, -0.6519, -2.142, -1.067, -1.281, -0.71, -1.328, 1.946, -2.941, 2.062, -3.305, 1.189, -3.36, 1.27, -3.114, -0.006713, -3.992, 0.4461, -4.005, 0.6519, -5.806, -0.2996, -5.813, -0.7073, 0.1079, -0.7554, 0.3282, -0.2196, 0.4484, -0.1705, 0.2321, 0.8884, -0.7073, 0.6686, -0.7568, 0.5486, -0.2203, 0.7649, -0.1712, 0.5823, 0.6309, 0.3664, 0.5817, 0.282, 0.9519, 0.4981, 1.001, 0.6315, 0.4149, 0.5823, 0.6309, 0.9526, 0.7152, 1.002, 0.4991, 0.8711, 3.436, 0.9342, 3.409, 0.97, 3.227, 0.8714, 3.377, 0.866, 3.072, 0.8825, 2.973, 0.8666, 2.903, 0.8438, 2.997, 0.6078, 2.369, 0.588, 2.426, 0.648, 2.483, 0.6805, 2.462, 0.8038, 2.806, 0.8151, 2.761, 0.7899, 2.678, 0.777, 2.746, 0.4036, 2.209, 0.3349, 2.253, 0.4388, 2.29, 0.4772, 2.242, -0.1122, 2.218, -0.0606, 2.341, 0.08209, 2.268, 0.0958, 2.142, 0.02799, 3.425, 0.1065, 3.678, 0.4387, 3.788, 0.3013, 3.61, -0.3524, 3.014, -0.1394, 3.212, -0.2112, 2.872, -0.3811, 2.67, 0.8941, -0.7249, 0.6711, -0.7752, 0.5493, -0.2309, 0.7688, -0.1811, -0.7247, 0.1021, -0.7735, 0.3256, -0.23, 0.4475, -0.1801, 0.2281, 0.6334, 0.4135, 0.5836, 0.6326, 0.9592, 0.7182, 1.009, 0.4989, 0.5836, 0.6326, 0.3645, 0.5828, 0.2789, 0.9583, 0.4981, 1.008, 0.8482, -2.797, 0.7825, -2.839, 0.7544, -2.752, 0.7947, -2.676, 0.6237, -2.621, 0.6486, -2.668, 0.5855, -2.664, 0.5787, -2.624, 0.3352, -2.878, 0.3479, -2.803, 0.3762, -2.809, 0.3679, -2.881, 0.493, -2.679, 0.4923, -2.729, 0.4522, -2.751, 0.4461, -2.726, 0.1101, -2.716, 0.1931, -2.687, 0.2564, -2.738, 0.2344, -2.825, -0.1436, -2.675, -0.2117, -2.569, -0.06164, -2.515, -0.04249, -2.64, 0.5217, -3.231, 0.3582, -3.182, 0.5645, -3.122, 0.7198, -3.123, 0.1794, -3.171, -0.003304, -3.188, -0.1897, -3.028, -0.00658, -3.054, 0.1851, -0.3135, 0.1244, -0.09716, 0.4997, -0.01182, 0.5493, -0.2309, -0.408, -0.4036, -0.5874, -0.1968, -0.09693, -0.136, -0.03747, -0.3543, 0.1244, -0.09716, -0.09693, -0.136, -0.1801, 0.2281, 0.0389, 0.2781, 0.3422, -0.7831, 0.0786, -0.7094, -0.03747, -0.3543, 0.1851, -0.3135, 1.095, 1.133, 1.036, 1.351, 1.407, 1.401, 1.586, 1.193, 0.4981, 1.008, 0.4483, 1.227, 0.8128, 1.31, 0.8737, 1.094, 1.036, 1.351, 0.8128, 1.31, 0.6554, 1.78, 0.9193, 1.707, 1.178, 0.7681, 0.9592, 0.7182, 0.8737, 1.094, 1.095, 1.133, 1.352, -0.03852, 1.311, 0.1842, 1.781, 0.3413, 1.707, 0.07757, 0.7688, -0.1811, 0.7189, 0.03801, 1.094, 0.1234, 1.133, -0.09798, 1.311, 0.1842, 1.094, 0.1234, 1.009, 0.4989, 1.228, 0.5486, 1.401, -0.4092, 1.194, -0.5885, 1.133, -0.09798, 1.352, -0.03852, -0.09653, 0.8728, -0.1355, 1.094, 0.2288, 1.177, 0.2789, 0.9583, -0.7825, 0.6545, -0.7091, 0.9183, -0.3538, 1.035, -0.3129, 0.8119, -0.1355, 1.094, -0.3538, 1.035, -0.4033, 1.405, -0.1965, 1.585, -0.01098, 0.4973, -0.23, 0.4475, -0.3129, 0.8119, -0.09653, 0.8728, -0.08846, -0.1268, -0.02985, -0.3419, -0.3951, -0.3905, -0.5719, -0.1867, 0.4997, -0.004366, 0.5486, -0.2203, 0.1895, -0.3017, 0.1297, -0.08849, -0.02985, -0.3419, 0.1895, -0.3017, 0.3444, -0.7646, 0.08456, -0.692, -0.1705, 0.2321, 0.04544, 0.2814, 0.1297, -0.08849, -0.08846, -0.1268, 0.8083, 1.299, 0.8683, 1.085, 0.4981, 1.001, 0.449, 1.217, 1.394, 1.388, 1.57, 1.184, 1.087, 1.124, 1.028, 1.339, 0.8683, 1.085, 1.087, 1.124, 1.169, 0.7644, 0.9526, 0.7152, 0.6531, 1.762, 0.9133, 1.69, 1.028, 1.339, 0.8083, 1.299, -0.3417, 1.027, -0.3013, 0.8076, -0.7642, 0.6525, -0.6919, 0.9125, 0.2326, 1.168, 0.282, 0.9519, -0.08804, 0.8676, -0.1265, 1.086, -0.3013, 0.8076, -0.08804, 0.8676, -0.003726, 0.4975, -0.2196, 0.4484, -0.3904, 1.393, -0.1866, 1.57, -0.1265, 1.086, -0.3417, 1.027, 1.086, 0.129, 1.124, -0.0893, 0.7649, -0.1712, 0.7157, 0.04475, 1.762, 0.3437, 1.69, 0.08374, 1.339, -0.03069, 1.299, 0.1888, 1.124, -0.0893, 1.339, -0.03069, 1.388, -0.3961, 1.184, -0.5728, 1.002, 0.4991, 1.218, 0.548, 1.299, 0.1888, 1.086, 0.129, -0.6919, 0.9125, -0.8836, 0.8531, -0.7714, 1.159, -0.5856, 1.181, -0.1866, 1.57, -0.2268, 1.728, 0.06639, 1.863, 0.1083, 1.705, 1.595, 1.419, 1.394, 1.388, 1.182, 1.583, 1.357, 1.641, 0.9133, 1.69, 0.8539, 1.882, 1.16, 1.769, 1.182, 1.583, 1.925, 0.375, 1.762, 0.3437, 1.755, 0.6682, 1.913, 0.698, 1.419, -0.5978, 1.388, -0.3961, 1.583, -0.1843, 1.641, -0.3594, -0.5719, -0.1867, -0.73, -0.2269, -0.8653, 0.0661, -0.7073, 0.1079, 0.3757, -0.9273, 0.3444, -0.7646, 0.6686, -0.7568, 0.6984, -0.9154, 1.432, -0.6138, 1.401, -0.4092, 1.599, -0.1944, 1.657, -0.372, 1.946, 0.3731, 1.781, 0.3413, 1.773, 0.6705, 1.934, 0.7007, 0.9193, 1.707, 0.859, 1.901, 1.169, 1.787, 1.191, 1.599, 1.611, 1.432, 1.407, 1.401, 1.191, 1.599, 1.369, 1.657, -0.1965, 1.585, -0.2373, 1.745, 0.06015, 1.883, 0.1026, 1.722, -0.7091, 0.9183, -0.9037, 0.8581, -0.7898, 1.168, -0.6013, 1.19, 0.3739, -0.9482, 0.3422, -0.7831, 0.6711, -0.7752, 0.7013, -0.9361, -0.5874, -0.1968, -0.7477, -0.2375, -0.8851, 0.05967, -0.7247, 0.1021, -0.7554, 0.3282, -0.9143, 0.2965, -0.9271, 0.621, -0.7642, 0.6525, -0.5856, 1.181, -0.643, 1.356, -0.4216, 1.594, -0.3904, 1.393, 1.864, 0.9287, 1.705, 0.8881, 1.57, 1.184, 1.729, 1.224, 0.3287, 1.753, 0.2969, 1.912, 0.6216, 1.925, 0.6531, 1.762, 1.769, -0.1626, 1.583, -0.1843, 1.69, 0.08374, 1.882, 0.143, 0.929, -0.8665, 0.8884, -0.7073, 1.184, -0.5728, 1.224, -0.7311, -0.1833, -0.5857, -0.3583, -0.643, -0.5965, -0.4216, -0.3951, -0.3905, -0.1615, -0.7714, -0.1833, -0.5857, 0.08456, -0.692, 0.1438, -0.8837, 0.9353, -0.8865, 0.8941, -0.7249, 1.194, -0.5885, 1.234, -0.7491, 1.788, -0.1723, 1.599, -0.1944, 1.707, 0.07757, 1.902, 0.1377, 0.3262, 1.771, 0.294, 1.933, 0.6234, 1.946, 0.6554, 1.78, 1.884, 0.9348, 1.723, 0.8936, 1.586, 1.193, 1.747, 1.234, -0.6013, 1.19, -0.6596, 1.368, -0.4349, 1.61, -0.4033, 1.405, -0.7735, 0.3256, -0.9347, 0.2934, -0.9477, 0.6226, -0.7825, 0.6545, -0.1711, -0.79, -0.1932, -0.6016, 0.0786, -0.7094, 0.1387, -0.9039, -0.1932, -0.6016, -0.3707, -0.6597, -0.6124, -0.4351, -0.408, -0.4036, -2.949, 0.8228, -2.886, 1.335, -0.8836, 0.8531, -0.9271, 0.621, -0.643, 1.356, -0.7714, 1.159, -2.564, 2.118, -2.309, 2.567, -1.711, 3.167, -1.304, 3.485, -0.2268, 1.728, -0.4216, 1.594, 0.2969, 1.912, 0.06639, 1.863, -0.5216, 3.81, -0.0235, 3.947, 2.12, 3.563, 2.569, 3.309, 1.357, 1.641, 1.16, 1.769, 1.729, 1.224, 1.595, 1.419, 3.17, 2.709, 3.488, 2.301, 0.8233, 3.949, 1.336, 3.886, 0.8539, 1.882, 0.6216, 1.925, 3.812, 1.518, 3.949, 1.019, 1.913, 0.698, 1.864, 0.9287, 1.882, 0.143, 1.925, 0.375, 3.949, 0.1721, 3.886, -0.3407, 3.562, -1.123, 3.307, -1.572, 1.641, -0.3594, 1.769, -0.1626, 1.224, -0.7311, 1.419, -0.5978, 2.707, -2.171, 2.3, -2.489, -2.168, -1.709, -2.486, -1.302, -0.73, -0.2269, -0.5965, -0.4216, -0.9143, 0.2965, -0.8653, 0.0661, -2.81, -0.5207, -2.948, -0.02317, 1.517, -2.812, 1.019, -2.949, 0.6984, -0.9154, 0.929, -0.8665, 0.1438, -0.8837, 0.3757, -0.9273, 0.1727, -2.949, -0.3394, -2.885, 3.606, -1.147, 3.347, -1.602, 1.657, -0.372, 1.788, -0.1723, 1.234, -0.7491, 1.432, -0.6138, 2.739, -2.21, 2.326, -2.532, 3.86, 1.532, 3.999, 1.027, 1.934, 0.7007, 1.884, 0.9348, 1.902, 0.1377, 1.946, 0.3731, 3.999, 0.1672, 3.934, -0.353, 0.8282, 3.999, 1.349, 3.935, 0.859, 1.901, 0.6234, 1.946, 1.369, 1.657, 1.169, 1.787, 2.143, 3.607, 2.6, 3.349, 1.747, 1.234, 1.611, 1.432, 3.208, 2.741, 3.531, 2.327, -1.743, 3.205, -1.33, 3.528, -0.2373, 1.745, -0.4349, 1.61, 0.294, 1.933, 0.06015, 1.883, -0.5364, 3.858, -0.03101, 3.998, -2.999, 0.8273, -2.935, 1.347, -0.9037, 0.8581, -0.9477, 0.6226, -0.6596, 1.368, -0.7898, 1.168, -2.608, 2.141, -2.35, 2.597, 1.531, -2.86, 1.027, -2.999, 0.7013, -0.9361, 0.9353, -0.8865, 0.1387, -0.9039, 0.3739, -0.9482, 0.1681, -2.999, -0.3515, -2.935, -2.207, -1.741, -2.529, -1.329, -0.7477, -0.2375, -0.6124, -0.4351, -0.9347, 0.2934, -0.8851, 0.05967, -2.858, -0.5357, -2.998, -0.03096, -1.121, -2.562, -1.57, -2.308, -0.3583, -0.643, -0.1615, -0.7714, -0.3707, -0.6597, -0.1711, -0.79, -1.144, -2.606, -1.599, -2.348, 0.4432, 1.566, 0.4378, 1.524, 0.4092, 1.525, 0.3992, 1.563, 0.3552, 1.549, 0.3591, 1.511, 0.3198, 1.498, 0.312, 1.532, 0.4621, -0.4526, 0.468, -0.4946, 0.424, -0.4915, 0.4336, -0.4535, 0.3835, -0.4406, 0.38, -0.4785, 0.3368, -0.4615, 0.3442, -0.4277, 0.468, -0.4946, 0.5215, -0.477, 0.4973, 1.549, 0.4432, 1.566, 0.312, 1.532, 0.2699, 1.498, 0.2945, -0.4278, 0.3368, -0.4615, 0.38, -0.4785, 0.424, -0.4915, 0.3992, 1.563, 0.3552, 1.549, 0.6641, 2.102, 0.5741, 2.008, 0.5507, 3.407, 0.9799, 3.547, 0.4104, 1.481, 0.4023, 1.496, 0.2699, 1.498, 0.3198, 1.498, 0.9694, -1.187, 1.073, -1.249, 1.748, -1.613, 1.593, -1.951, 0.456, -0.4049, 0.4863, -0.4036, 0.4336, -0.4535, 0.3835, -0.4406, 0.3696, -0.8863, 0.4334, -0.8908, 0.09175, -2.096, -0.007309, -1.758, 0.3451, 1.838, 0.4261, 1.867, 0.4804, 1.576, 0.4725, 1.572, 0.4095, 1.457, 0.451, 1.448, 0.5088, 1.568, 0.5343, 1.58, 0.8369, 2.067, 1.025, 2.127, 0.5541, 1.787, 0.5499, 1.701, 0.389, -0.4001, 0.3383, -0.4343, 0.6798, -0.5543, 0.607, -0.5271, 0.7061, -0.8808, 0.5963, -0.8446, 0.5365, -0.5166, 0.562, -0.5497, 0.566, -0.3665, 0.5229, -0.3682, 0.5084, -0.4839, 0.4887, -0.4774, 0.607, -0.5271, 0.5847, -0.6123, 0.562, -0.5497, 0.5612, -0.5016, -2.148, 2.575, -2.05, 2.673, 2.572, -1.949, 2.474, -2.047, 0.5343, 1.58, 0.5303, 1.631, 0.5499, 1.701, 0.5785, 1.611, 0.535, -0.4929, 0.5365, -0.5166, 0.5092, -0.5061, 0.5084, -0.4839, 0.4832, 1.554, 0.4804, 1.576, 0.5069, 1.592, 0.5088, 1.568, 0.6497, 1.645, 0.5541, 1.787, 0.5907, -0.6919, 0.6798, -0.5543, 0.4641, 1.544, 0.4832, 1.554, 0.4986, 1.44, 0.542, 1.438, 0.5785, 1.611, 0.6497, 1.645, 0.3115, 1.509, 0.363, 1.474, 0.5612, -0.5016, 0.535, -0.4929, 0.4757, -0.3752, 0.4347, -0.3839, 0.3591, 1.511, 0.4092, 1.525, 0.4621, 1.476, 0.4316, 1.478, 0.3442, -0.4277, 0.2945, -0.4278, 0.4275, -0.421, 0.4351, -0.4076, 0.5126, -0.4384, 0.4621, -0.4526, 0.5252, -0.4013, 0.5574, -0.3999, 0.4351, -0.4076, 0.389, -0.4001, 0.4347, -0.3839, 0.456, -0.4049, -3.448, 1.274, -3.35, 1.371, 1.27, -3.249, 1.173, -3.347, 0.4316, 1.478, 0.4095, 1.457, 0.363, 1.474, 0.4104, 1.481, 0.4863, -0.4036, 0.4757, -0.3752, 0.5229, -0.3682, 0.5252, -0.4013, 0.5012, 1.473, 0.4986, 1.44, 0.451, 1.448, 0.4621, 1.476, 0.4023, 1.496, 0.3115, 1.509, 0.3383, -0.4343, 0.4275, -0.421, 0.5303, 1.631, 0.5069, 1.592, 0.5622, 1.92, 0.668, 1.967, 0.5847, -0.6123, 0.5907, -0.6919, 1.07, -0.9954, 0.8799, -0.9596, 0.501, -0.506, 0.5092, -0.5061, 0.4547, -0.8054, 0.3719, -0.7861, -0.057, 2.686, 0.02821, 2.991, 0.3995, 1.95, 0.334, 1.936, 1.49, 3.238, 1.685, 2.854, 1.014, 2.409, 0.9065, 2.321, 1.147, -2.347, 0.7076, -2.511, 0.6185, -0.9317, 0.7163, -1.018, 1.025, 2.127, 1.014, 2.409, 1.073, -1.249, 1.07, -0.9954, 0.4261, 1.867, 0.3995, 1.95, 0.5741, 2.008, 0.5622, 1.92, 0.5963, -0.8446, 0.6185, -0.9317, 0.4334, -0.8908, 0.4547, -0.8054, 0.668, 1.967, 0.6641, 2.102, 0.9065, 2.321, 0.8369, 2.067, -0.9224, 3.792, -0.8256, 3.888, 3.788, -0.7249, 3.691, -0.8213, 0.8799, -0.9596, 0.9694, -1.187, 0.7163, -1.018, 0.7061, -0.8808, 0.02821, 2.991, -0.1834, 3.142, 0.4953, 3.735, 0.5507, 3.407, 0.9799, 3.547, 1.082, 4.097, 1.982, 3.177, 1.49, 3.238, -0.1594, -2.292, 0.09175, -2.096, 0.7076, -2.511, 0.8256, -3.023, 1.413, -2.607, 1.147, -2.347, 1.593, -1.951, 1.982, -1.865, -0.2641, -1.646, -0.2903, -1.923, -0.3087, 2.84, -0.2883, 2.59, 1.685, 2.854, 1.907, 2.828, 1.931, -1.593, 1.748, -1.613, 2.436, 6.774, 1.368, 7.212, 1.277, 7.751, 2.791, 6.83, -5.958, 4.927, -4.727, 7.447, -4.38, 6.997, -5.37, 4.914, -2.024, 0.2086, -3.089, 1.089, -2.555, 1.073, -1.719, 0.4943, -0.5318, -6.697, 0.923, -6.647, 1.088, -6.957, -0.6768, -7.049, 2.791, -2.695, 2.791, -3.764, 2.536, -3.565, 2.567, -2.843, -2.248, -3.261, -2.108, -3.938, -2.246, -4.279, -2.55, -3.344, 0.5802, 1.482, 0.5613, 1.473, 0.5354, 1.499, 0.582, 1.5, 0.5711, -0.4551, 0.6053, -0.4275, 0.582, 1.5, 0.5473, 1.528, 0.2101, -0.9332, 0.2992, -0.9005, -0.06688, -1.491, -0.199, -1.275, 0.1342, 1.785, 0.2574, 1.818, 0.4676, 1.578, 0.4682, 1.602, 0.6709, -0.3908, 0.6117, -0.3728, 0.4613, -0.4728, 0.4052, -0.4656, 0.3816, 1.525, 0.4371, 1.536, 0.5881, 1.444, 0.6479, 1.462, 0.6053, -0.4275, 0.559, -0.4271, 0.5847, -0.4011, 0.6031, -0.4107, 0.4942, -0.5448, 0.4953, -0.516, 0.284, -0.7754, 0.1598, -0.7497, -0.2315, 2.253, -0.1089, 2.452, 0.2641, 1.938, 0.1794, 1.956, -0.199, -1.275, -0.2751, -1.479, -0.3001, 2.44, -0.2315, 2.253, 0.542, 1.438, 0.5337, 1.472, 0.5613, 1.473, 0.5881, 1.444, 0.5473, 1.528, 0.5354, 1.499, 0.4887, 1.51, 0.4973, 1.549, 0.559, -0.4271, 0.5711, -0.4551, 0.5215, -0.477, 0.5126, -0.4384, 0.3719, -0.7861, 0.3696, -0.8863, 0.2992, -0.9005, 0.284, -0.7754, -0.2751, -1.479, -0.06688, -1.491, -0.007309, -1.758, -0.2641, -1.646, 0.334, 1.936, 0.3451, 1.838, 0.2574, 1.818, 0.2641, 1.938, 0.4371, 1.536, 0.4676, 1.578, 0.4725, 1.572, 0.4641, 1.544, 0.5574, -0.3999, 0.566, -0.3665, 0.6117, -0.3728, 0.5847, -0.4011, 0.4953, -0.516, 0.4613, -0.4728, 0.4887, -0.4774, 0.501, -0.506, -0.2883, 2.59, -0.057, 2.686, -0.1089, 2.452, -0.3001, 2.44, 0.9342, 3.409, 1.21, 3.338, 1.144, 3.022, 0.9392, 3.139, 0.97, 3.227])
me_cube.materials.append(mat_material)
me_cube.materials.append(mat_material_001)
me_cube.materials.append(mat_material_002)
me_cube.use_remesh_preserve_volume = False
me_cube.use_remesh_preserve_attributes = False
me_cube.use_mirror_vertex_groups = False
me_cube.update()

# ---- objects
ob_cube = bpy.data.objects.new('Cube', me_cube)
ob_light = bpy.data.objects.new('Light', light_light)
ob_camera = bpy.data.objects.new('Camera', cam_camera)

# ---- transforms, parenting, visibility, modifiers, constraints
ob_cube.location = (0.0, 0.0, 0.0)
ob_cube.lock_rotations_4d = False
ob_cube.empty_display_type = 'ARROWS'
ob_cube.lineart.crease_threshold = 0.0
ob_light.location = (4.076, 1.005, 5.904)
ob_light.rotation_euler = (0.6503, 0.05522, 1.866)
ob_light.lock_rotations_4d = False
ob_light.empty_display_type = 'ARROWS'
ob_light.color = (0.0, 0.0, 0.0, 0.0)
ob_light.lineart.crease_threshold = 0.0
ob_camera.location = (7.359, -6.926, 4.958)
ob_camera.rotation_euler = (1.109, 0.0, 0.8149)
ob_camera.lock_rotations_4d = False
ob_camera.empty_display_type = 'ARROWS'
ob_camera.color = (0.0, 0.0, 0.0, 0.0)
ob_camera.display_type = 'WIRE'
ob_camera.lineart.crease_threshold = 0.0

# ---- collection membership
col_collection.objects.link(ob_cube)
col_collection.objects.link(ob_light)
col_collection.objects.link(ob_camera)

# ---- scene / render settings (as saved in the file)
scene.camera = ob_camera
scene.frame_start = 1; scene.frame_end = 250; scene.frame_set(1)
scene.render.engine = 'BLENDER_EEVEE_NEXT'
scene.cycles.use_denoising = False
scene.cycles.samples = 128
scene.cycles.sampling_pattern = 'TABULATED_SOBOL'
scene.cycles.use_adaptive_sampling = False
scene.cycles.use_light_tree = False
scene.view_settings.view_transform = 'Standard'
bpy.context.view_layer.update()
